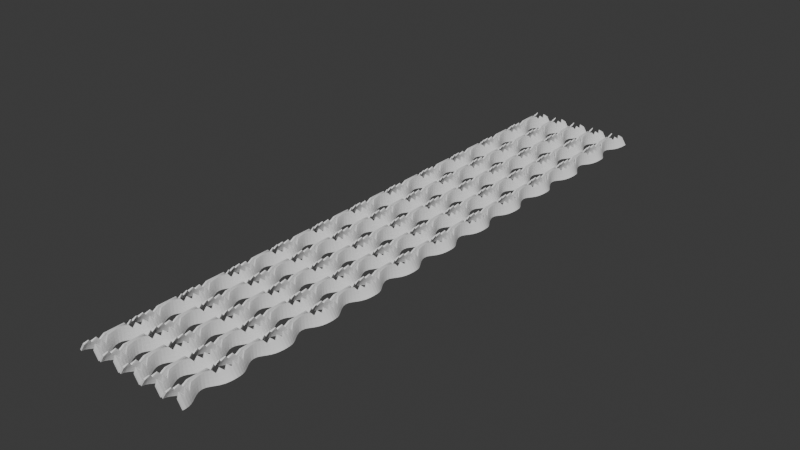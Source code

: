# Source: grate-segment3.blend  (saved by Blender 4.2.66; exported with 4.5.12 LTS)
import bpy
from mathutils import Matrix  # noqa: F401  (used for matrix-valued properties, if any)

bpy.ops.wm.read_factory_settings(use_empty=True)
scene = bpy.context.scene
scene.name = 'Scene'

# ---- collections
col_collection = bpy.data.collections.new('Collection'); scene.collection.children.link(col_collection)

# ---- world
world_world = bpy.data.worlds.new('World'); scene.world = world_world
world_world.use_nodes = True; world_world.node_tree.nodes.clear()
_N = world_world.node_tree.nodes; _L = world_world.node_tree.links
n0 = _N.new('ShaderNodeOutputWorld'); n0.name = 'World Output'; n0.location = (300, 300)
n1 = _N.new('ShaderNodeBackground'); n1.name = 'Background'; n1.location = (10, 300)
n1.inputs[0].default_value = (0.05088, 0.05088, 0.05088, 1.0)
_L.new(n1.outputs[0], n0.inputs[0])
n0.is_active_output = True
world_world.color = (0.05088, 0.05088, 0.05088)
world_world.sun_shadow_jitter_overblur = 0.0

# ---- meshes
me_cube_002 = bpy.data.meshes.new('Cube.002')
me_cube_002.from_pydata([(-0.02085, -0.1016, -0.01187), (-0.01116, -0.1016, 0.002862), (-0.02085, 0.1016, -0.01187), (-0.01116, 0.1016, 0.002862), (-0.0235, -0.1016, -0.01013), (-0.01381, -0.1016, 0.004607), (-0.0235, 0.1016, -0.01013), (-0.01381, 0.1016, 0.004607), (-0.02085, 0.0, -0.01187), (-0.01116, 0.0, 0.002862), (-0.0235, 0.0, -0.01013), (-0.01381, 0.0, 0.004607), (0.0001458, -0.0508, -0.0127), (-0.003087, -0.0508, 0.0127), (8.75e-05, -0.0508, 0.0127), (-0.003087, -0.0508, -0.0127), (0.0001458, 0.0508, 0.0127), (-0.003087, 0.0508, -0.0127), (0.0001458, 0.0508, -0.0127), (-0.003087, 0.0508, 0.0127), (-0.005782, -0.0254, 0.002223), (-0.01373, -0.0254, -0.01394), (-0.01053, -0.0254, -0.01476), (-0.008774, -0.0254, 0.002982), (-0.01036, 0.02565, -0.01476), (-0.008691, 0.02565, 0.002987), (-0.005697, 0.02565, 0.002244), (-0.01357, 0.02565, -0.01396), (-0.01053, -0.0762, -0.01476), (-0.008774, -0.0762, 0.002982), (-0.005782, -0.0762, 0.002223), (-0.01373, -0.0762, -0.01394), (-0.01787, -0.0889, -0.01334), (-0.01239, -0.0889, 0.003719), (-0.009602, -0.0889, 0.00224), (-0.0207, -0.0889, -0.01184), (-0.01385, -0.1016, -0.00123), (-0.01385, 0.1016, -0.00123), (-0.0165, 0.1016, 0.000515), (-0.0165, -0.1016, 0.000515), (-0.0165, 0.0, 0.000515), (-0.01385, 0.0, -0.00123), (0.0001458, -0.0508, -1.941e-05), (-0.003087, -0.0508, -1.941e-05), (-0.003087, 0.0508, -1.941e-05), (0.0001458, 0.0508, -1.941e-05), (-0.01015, -0.0254, -0.001718), (-0.007099, -0.0254, -0.002494), (-0.006992, 0.02565, -0.002479), (-0.01005, 0.02565, -0.00172), (-0.007099, -0.0762, -0.002494), (-0.01015, -0.0762, -0.001718), (-0.0119, -0.0889, -0.002086), (-0.0147, -0.0889, -0.0006014), (-0.001168, -0.0635, 0.01185), (-0.006252, -0.0635, -0.01351), (-0.002969, -0.0635, -0.01362), (-0.004197, -0.0635, 0.01191), (-0.005284, -0.0635, -0.0008711), (-0.002132, -0.0635, -0.0009642), (-0.003084, -0.03786, -0.01365), (-0.004232, -0.03786, 0.01188), (-0.001206, -0.03786, 0.01181), (-0.006368, -0.03786, -0.01354), (-0.00221, -0.03786, -0.001001), (-0.005361, -0.03786, -0.0008996), (-0.009655, -0.01246, 0.002254), (-0.0208, -0.01246, -0.01179), (-0.01798, -0.01246, -0.0133), (-0.01244, -0.01246, 0.003743), (-0.01476, -0.01246, -0.0005699), (-0.01197, -0.01246, -0.002064), (-0.01782, 0.01283, -0.01336), (-0.01236, 0.01283, 0.003705), (-0.009572, 0.01283, 0.002232), (-0.02065, 0.01283, -0.01186), (-0.01186, 0.01283, -0.002098), (-0.01466, 0.01283, -0.0006182), (-0.001148, 0.03823, 0.01187), (-0.006193, 0.03823, -0.0135), (-0.00291, 0.03823, -0.0136), (-0.004179, 0.03823, 0.01193), (-0.005245, 0.03823, -0.0008564), (-0.002093, 0.03823, -0.0009454), (-0.005782, 0.0762, 0.002223), (-0.01373, 0.0762, -0.01394), (-0.01053, 0.0762, -0.01476), (-0.008774, 0.0762, 0.002982), (-0.01015, 0.0762, -0.001718), (-0.007099, 0.0762, -0.002494), (-0.002969, 0.0635, -0.01362), (-0.004197, 0.0635, 0.01191), (-0.005284, 0.0635, -0.0008711), (-0.001168, 0.0635, 0.01185), (-0.006252, 0.0635, -0.01351), (-0.002132, 0.0635, -0.0009642), (-0.009661, 0.08916, 0.002256), (-0.02081, 0.08916, -0.01178), (-0.01197, 0.08916, -0.002062), (-0.01799, 0.08916, -0.01329), (-0.01245, 0.08916, 0.003746), (-0.01477, 0.08916, -0.0005667), (-0.02006, -0.09525, -0.01232), (-0.008241, -0.09525, 0.01026), (-0.007059, -0.09525, 0.009584), (-0.02276, -0.09525, -0.01064), (-0.01336, -0.09525, -0.001553), (-0.01606, -0.09525, 0.000124), (-0.005447, -0.08255, 0.00954), (-0.01758, -0.08255, -0.01312), (-0.01455, -0.08255, -0.01433), (-0.006668, -0.08255, 0.009986), (-0.01268, -0.08255, -0.001422), (-0.009748, -0.08255, -0.002592), (-0.006438, -0.06985, -0.01444), (-0.005217, -0.06985, 0.01111), (-0.007559, -0.06985, -0.001534), (-0.002249, -0.06985, 0.0108), (-0.009725, -0.06985, -0.01403), (-0.004436, -0.06985, -0.001918), (-0.0003198, -0.05715, 0.01258), (-0.003895, -0.05715, -0.0129), (-0.0005328, -0.05715, -0.0001902), (-0.0006685, -0.05715, -0.01287), (-0.003432, -0.05715, 0.01255), (-0.003697, -0.05715, -0.0002187), (-0.01751, 0.1016, -0.006787), (-0.02016, 0.1016, -0.005043), (-0.02016, -0.1016, -0.005043), (-0.02016, 0.0, -0.005043), (-0.01751, 0.0, -0.006787), (0.0001458, -0.0508, -0.006613), (-0.003087, -0.0508, -0.006613), (-0.003087, 0.0508, -0.006613), (8.75e-05, 0.0508, -0.006613), (-0.01202, -0.0254, -0.008102), (-0.008888, -0.0254, -0.0089), (-0.008751, 0.02565, -0.008894), (-0.01188, 0.02565, -0.008113), (-0.008888, -0.0762, -0.0089), (-0.01202, -0.0762, -0.008102), (-0.01502, -0.0889, -0.007961), (-0.01783, -0.0889, -0.006469), (-0.01751, -0.1016, -0.006787), (-0.002567, -0.0635, -0.007543), (-0.005787, -0.0635, -0.007445), (-0.005885, -0.03786, -0.007472), (-0.002664, -0.03786, -0.007579), (-0.0151, -0.01246, -0.007929), (-0.01791, -0.01246, -0.006428), (-0.01779, 0.01283, -0.006491), (-0.01497, 0.01283, -0.007978), (-0.002518, 0.03823, -0.007525), (-0.005738, 0.03823, -0.007432), (-0.008888, 0.0762, -0.0089), (-0.01202, 0.0762, -0.008102), (-0.002567, 0.0635, -0.007543), (-0.005787, 0.0635, -0.007445), (-0.01792, 0.08916, -0.006424), (-0.01511, 0.08916, -0.007926), (-0.01954, -0.09525, -0.005475), (-0.01685, -0.09525, -0.007152), (-0.01224, -0.08255, -0.008695), (-0.01523, -0.08255, -0.007504), (-0.005477, -0.06985, -0.008429), (-0.008686, -0.06985, -0.008031), (-0.0038, -0.05715, -0.006811), (-0.0006034, -0.05715, -0.006783), (-0.0006991, -0.04433, -0.01288), (-0.003444, -0.04433, 0.01254), (-0.003719, -0.04433, -0.0002281), (-0.0003333, -0.04433, 0.01257), (-0.003926, -0.04433, -0.01291), (-0.0005552, -0.04433, -0.0002001), (-0.00063, -0.04433, -0.006793), (-0.003827, -0.04433, -0.006821), (-0.002272, -0.03163, 0.01078), (-0.009799, -0.03163, -0.01403), (-0.004485, -0.03163, -0.001935), (-0.006513, -0.03163, -0.01445), (-0.005238, -0.03163, 0.0111), (-0.007608, -0.03163, -0.001544), (-0.008747, -0.03163, -0.008038), (-0.00554, -0.03163, -0.008444), (-0.01476, -0.01868, -0.01428), (-0.00673, -0.01868, 0.009981), (-0.01281, -0.01868, -0.001386), (-0.00551, -0.01868, 0.009526), (-0.01778, -0.01868, -0.01305), (-0.009889, -0.01868, -0.002577), (-0.01242, -0.01868, -0.008664), (-0.0154, -0.01868, -0.007452), (-0.007067, -0.006232, 0.009586), (-0.02278, -0.006232, -0.01063), (-0.01338, -0.006232, -0.001544), (-0.02009, -0.006232, -0.01231), (-0.008249, -0.006232, 0.01027), (-0.01608, -0.006232, 0.0001355), (-0.01956, -0.006232, -0.00546), (-0.01687, -0.006232, -0.007139), (-0.02005, 0.006413, -0.01233), (-0.008237, 0.006413, 0.01026), (-0.01605, 0.006413, 0.0001177), (-0.007055, 0.006413, 0.009582), (-0.02274, 0.006413, -0.01065), (-0.01335, 0.006413, -0.001558), (-0.01683, 0.006413, -0.007158), (-0.01953, 0.006413, -0.005482), (-0.005414, 0.01924, 0.009548), (-0.01747, 0.01924, -0.01315), (-0.009675, 0.01924, -0.002599), (-0.01444, 0.01924, -0.01435), (-0.006637, 0.01924, 0.009989), (-0.01261, 0.01924, -0.00144), (-0.01514, 0.01924, -0.00753), (-0.01215, 0.01924, -0.00871), (-0.006164, 0.0322, -0.01439), (-0.005139, 0.0322, 0.01116), (-0.007382, 0.0322, -0.001497), (-0.002167, 0.0322, 0.01088), (-0.009454, 0.0322, -0.01401), (-0.004256, 0.0322, -0.001856), (-0.005248, 0.0322, -0.008375), (-0.008459, 0.0322, -0.008002), (-0.000313, 0.04451, 0.01258), (-0.003878, 0.04451, -0.01289), (-0.0005214, 0.04451, -0.0001852), (-0.000653, 0.04451, -0.01287), (-0.003426, 0.04451, 0.01255), (-0.003686, 0.04451, -0.000214), (-0.003786, 0.04451, -0.006807), (-0.0005898, 0.04451, -0.006778), (-0.0006685, 0.05715, -0.01287), (-0.003432, 0.05715, 0.01255), (-0.003697, 0.05715, -0.0002187), (-0.0003198, 0.05715, 0.01258), (-0.003895, 0.05715, -0.0129), (-0.0005328, 0.05715, -0.0001902), (-0.0006034, 0.05715, -0.006783), (-0.0038, 0.05715, -0.006811), (-0.002249, 0.06985, 0.0108), (-0.009725, 0.06985, -0.01403), (-0.004436, 0.06985, -0.001918), (-0.006438, 0.06985, -0.01444), (-0.005217, 0.06985, 0.01111), (-0.007559, 0.06985, -0.001534), (-0.008686, 0.06985, -0.008031), (-0.005477, 0.06985, -0.008429), (-0.01463, 0.08268, -0.01431), (-0.00669, 0.08268, 0.009984), (-0.01273, 0.08268, -0.00141), (-0.005469, 0.08268, 0.009535), (-0.01765, 0.08268, -0.0131), (-0.009798, 0.08268, -0.002587), (-0.01231, 0.08268, -0.008684), (-0.01529, 0.08268, -0.007486), (-0.007068, 0.09538, 0.009586), (-0.02279, 0.09538, -0.01062), (-0.01338, 0.09538, -0.001543), (-0.02009, 0.09538, -0.0123), (-0.00825, 0.09538, 0.01027), (-0.01608, 0.09538, 0.0001367), (-0.01957, 0.09538, -0.005458), (-0.01687, 0.09538, -0.007138), (-0.0125, -0.1016, 0.0008162), (-0.0125, 0.1016, 0.0008162), (-0.01516, 0.1016, 0.002561), (-0.01516, -0.1016, 0.002561), (-0.01516, 0.0, 0.002561), (-0.0125, 0.0, 0.0008162), (0.0001458, -0.0508, 0.00634), (-0.003087, -0.0508, 0.00634), (-0.003087, 0.0508, 0.00634), (0.0001458, 0.0508, 0.00634), (-0.009461, -0.0254, 0.0006321), (-0.006441, -0.0254, -0.0001351), (-0.006344, 0.02565, -0.0001176), (-0.009368, 0.02565, 0.0006335), (-0.006441, -0.0762, -0.0001351), (-0.009461, -0.0762, 0.0006321), (-0.01075, -0.0889, 7.688e-05), (-0.01354, -0.0889, 0.001559), (-0.004793, -0.0635, 0.005473), (-0.001706, -0.0635, 0.005386), (-0.001765, -0.03786, 0.005348), (-0.00485, -0.03786, 0.005443), (-0.0136, -0.01246, 0.001587), (-0.01081, -0.01246, 9.522e-05), (-0.01072, 0.01283, 6.716e-05), (-0.01351, 0.01283, 0.001544), (-0.004764, 0.03823, 0.005489), (-0.001677, 0.03823, 0.005405), (-0.009461, 0.0762, 0.0006321), (-0.006441, 0.0762, -0.0001351), (-0.001706, 0.0635, 0.005386), (-0.004793, 0.0635, 0.005473), (-0.01361, 0.08916, 0.00159), (-0.01082, 0.08916, 9.711e-05), (-0.009986, -0.09525, 0.003839), (-0.01268, -0.09525, 0.005513), (-0.01021, -0.08255, 0.004441), (-0.007326, -0.08255, 0.003294), (-0.003423, -0.06985, 0.004366), (-0.006464, -0.06985, 0.004735), (-0.003595, -0.05715, 0.006142), (-0.0004614, -0.05715, 0.006171), (-0.0004798, -0.04433, 0.006161), (-0.003612, -0.04433, 0.006133), (-0.0065, -0.03163, 0.004723), (-0.003459, -0.03163, 0.004348), (-0.007429, -0.01868, 0.003294), (-0.01031, -0.01868, 0.004462), (-0.0127, -0.006232, 0.005521), (-0.009999, -0.006232, 0.003845), (-0.009978, 0.006413, 0.003835), (-0.01268, 0.006413, 0.005508), (-0.01016, 0.01924, 0.004431), (-0.007272, 0.01924, 0.003295), (-0.00329, 0.0322, 0.004436), (-0.006335, 0.0322, 0.00478), (-0.003586, 0.04451, 0.006147), (-0.000452, 0.04451, 0.006176), (-0.0004614, 0.05715, 0.006171), (-0.003595, 0.05715, 0.006142), (-0.006464, 0.06985, 0.004735), (-0.003423, 0.06985, 0.004366), (-0.007362, 0.08268, 0.003294), (-0.01024, 0.08268, 0.004448), (-0.0127, 0.09538, 0.005522), (-0.01, 0.09538, 0.003845), (0.02114, -0.1016, -0.01187), (0.01145, -0.1016, 0.002862), (0.02114, 0.1016, -0.01187), (0.01145, 0.1016, 0.002862), (0.02379, -0.1016, -0.01013), (0.0141, -0.1016, 0.004607), (0.02379, 0.1016, -0.01013), (0.0141, 0.1016, 0.004607), (0.02114, 0.0, -0.01187), (0.01145, 0.0, 0.002862), (0.02379, 0.0, -0.01013), (0.0141, 0.0, 0.004607), (0.003379, -0.0508, 0.0127), (0.0002042, -0.0508, 0.0127), (0.003379, -0.0508, -0.0127), (0.003379, 0.0508, -0.0127), (0.003379, 0.0508, 0.0127), (0.006074, -0.0254, 0.002223), (0.01402, -0.0254, -0.01394), (0.01082, -0.0254, -0.01476), (0.009066, -0.0254, 0.002982), (0.01065, 0.02565, -0.01476), (0.008983, 0.02565, 0.002987), (0.005988, 0.02565, 0.002244), (0.01386, 0.02565, -0.01396), (0.01082, -0.0762, -0.01476), (0.009066, -0.0762, 0.002982), (0.006074, -0.0762, 0.002223), (0.01402, -0.0762, -0.01394), (0.01816, -0.0889, -0.01334), (0.01268, -0.0889, 0.003719), (0.009893, -0.0889, 0.00224), (0.02099, -0.0889, -0.01184), (0.01414, -0.1016, -0.00123), (0.01414, 0.1016, -0.00123), (0.01679, 0.1016, 0.000515), (0.01679, -0.1016, 0.000515), (0.01679, 0.0, 0.000515), (0.01414, 0.0, -0.00123), (0.003379, -0.0508, -1.941e-05), (0.003379, 0.0508, -1.941e-05), (0.01044, -0.0254, -0.001718), (0.007391, -0.0254, -0.002494), (0.007283, 0.02565, -0.002479), (0.01034, 0.02565, -0.00172), (0.007391, -0.0762, -0.002494), (0.01044, -0.0762, -0.001718), (0.01219, -0.0889, -0.002086), (0.01499, -0.0889, -0.0006014), (0.001459, -0.0635, 0.01185), (0.006544, -0.0635, -0.01351), (0.00326, -0.0635, -0.01362), (0.004488, -0.0635, 0.01191), (0.005576, -0.0635, -0.0008711), (0.002424, -0.0635, -0.0009642), (0.003375, -0.03786, -0.01365), (0.004524, -0.03786, 0.01188), (0.001497, -0.03786, 0.01181), (0.00666, -0.03786, -0.01354), (0.002501, -0.03786, -0.001001), (0.005653, -0.03786, -0.0008996), (0.009947, -0.01246, 0.002254), (0.02109, -0.01246, -0.01179), (0.01827, -0.01246, -0.0133), (0.01273, -0.01246, 0.003743), (0.01505, -0.01246, -0.0005699), (0.01226, -0.01246, -0.002064), (0.01811, 0.01283, -0.01336), (0.01266, 0.01283, 0.003705), (0.009864, 0.01283, 0.002232), (0.02094, 0.01283, -0.01186), (0.01215, 0.01283, -0.002098), (0.01496, 0.01283, -0.0006182), (0.00144, 0.03823, 0.01187), (0.006485, 0.03823, -0.0135), (0.003202, 0.03823, -0.0136), (0.00447, 0.03823, 0.01193), (0.005537, 0.03823, -0.0008564), (0.002384, 0.03823, -0.0009454), (0.006074, 0.0762, 0.002223), (0.01402, 0.0762, -0.01394), (0.01082, 0.0762, -0.01476), (0.009066, 0.0762, 0.002982), (0.01044, 0.0762, -0.001718), (0.007391, 0.0762, -0.002494), (0.00326, 0.0635, -0.01362), (0.004488, 0.0635, 0.01191), (0.005576, 0.0635, -0.0008711), (0.001459, 0.0635, 0.01185), (0.006544, 0.0635, -0.01351), (0.002424, 0.0635, -0.0009642), (0.009952, 0.08916, 0.002256), (0.0211, 0.08916, -0.01178), (0.01226, 0.08916, -0.002062), (0.01828, 0.08916, -0.01329), (0.01274, 0.08916, 0.003746), (0.01506, 0.08916, -0.0005667), (0.02035, -0.09525, -0.01232), (0.008533, -0.09525, 0.01026), (0.007351, -0.09525, 0.009584), (0.02305, -0.09525, -0.01064), (0.01365, -0.09525, -0.001553), (0.01635, -0.09525, 0.000124), (0.005738, -0.08255, 0.00954), (0.01787, -0.08255, -0.01312), (0.01484, -0.08255, -0.01433), (0.00696, -0.08255, 0.009986), (0.01297, -0.08255, -0.001422), (0.01004, -0.08255, -0.002592), (0.00673, -0.06985, -0.01444), (0.005509, -0.06985, 0.01111), (0.007851, -0.06985, -0.001534), (0.002541, -0.06985, 0.0108), (0.01002, -0.06985, -0.01403), (0.004728, -0.06985, -0.001918), (0.0006115, -0.05715, 0.01258), (0.004186, -0.05715, -0.0129), (0.0008244, -0.05715, -0.0001902), (0.0009602, -0.05715, -0.01287), (0.003724, -0.05715, 0.01255), (0.003989, -0.05715, -0.0002187), (0.0178, 0.1016, -0.006787), (0.02045, 0.1016, -0.005043), (0.02045, -0.1016, -0.005043), (0.02045, 0.0, -0.005043), (0.0178, 0.0, -0.006787), (0.003379, -0.0508, -0.006613), (0.003379, 0.0508, -0.006613), (0.0002042, 0.0508, -0.006613), (0.01231, -0.0254, -0.008102), (0.00918, -0.0254, -0.0089), (0.009042, 0.02565, -0.008894), (0.01218, 0.02565, -0.008113), (0.00918, -0.0762, -0.0089), (0.01231, -0.0762, -0.008102), (0.01531, -0.0889, -0.007961), (0.01812, -0.0889, -0.006469), (0.0178, -0.1016, -0.006787), (0.002859, -0.0635, -0.007543), (0.006079, -0.0635, -0.007445), (0.006176, -0.03786, -0.007472), (0.002956, -0.03786, -0.007579), (0.0154, -0.01246, -0.007929), (0.0182, -0.01246, -0.006428), (0.01808, 0.01283, -0.006491), (0.01526, 0.01283, -0.007978), (0.00281, 0.03823, -0.007525), (0.00603, 0.03823, -0.007432), (0.00918, 0.0762, -0.0089), (0.01231, 0.0762, -0.008102), (0.002859, 0.0635, -0.007543), (0.006079, 0.0635, -0.007445), (0.01821, 0.08916, -0.006424), (0.0154, 0.08916, -0.007926), (0.01983, -0.09525, -0.005475), (0.01714, -0.09525, -0.007152), (0.01254, -0.08255, -0.008695), (0.01552, -0.08255, -0.007504), (0.005769, -0.06985, -0.008429), (0.008977, -0.06985, -0.008031), (0.004091, -0.05715, -0.006811), (0.000895, -0.05715, -0.006783), (0.0009907, -0.04433, -0.01288), (0.003735, -0.04433, 0.01254), (0.004011, -0.04433, -0.0002281), (0.0006249, -0.04433, 0.01257), (0.004218, -0.04433, -0.01291), (0.0008469, -0.04433, -0.0002001), (0.0009217, -0.04433, -0.006793), (0.004119, -0.04433, -0.006821), (0.002563, -0.03163, 0.01078), (0.01009, -0.03163, -0.01403), (0.004777, -0.03163, -0.001935), (0.006805, -0.03163, -0.01445), (0.00553, -0.03163, 0.0111), (0.007899, -0.03163, -0.001544), (0.009039, -0.03163, -0.008038), (0.005831, -0.03163, -0.008444), (0.01506, -0.01868, -0.01428), (0.007021, -0.01868, 0.009981), (0.0131, -0.01868, -0.001386), (0.005801, -0.01868, 0.009526), (0.01807, -0.01868, -0.01305), (0.01018, -0.01868, -0.002577), (0.01272, -0.01868, -0.008664), (0.01569, -0.01868, -0.007452), (0.007359, -0.006232, 0.009586), (0.02308, -0.006232, -0.01063), (0.01367, -0.006232, -0.001544), (0.02038, -0.006232, -0.01231), (0.008541, -0.006232, 0.01027), (0.01637, -0.006232, 0.0001355), (0.01986, -0.006232, -0.00546), (0.01716, -0.006232, -0.007139), (0.02034, 0.006413, -0.01233), (0.008528, 0.006413, 0.01026), (0.01634, 0.006413, 0.0001177), (0.007347, 0.006413, 0.009582), (0.02303, 0.006413, -0.01065), (0.01364, 0.006413, -0.001558), (0.01713, 0.006413, -0.007158), (0.01982, 0.006413, -0.005482), (0.005706, 0.01924, 0.009548), (0.01776, 0.01924, -0.01315), (0.009966, 0.01924, -0.002599), (0.01473, 0.01924, -0.01435), (0.006928, 0.01924, 0.009989), (0.0129, 0.01924, -0.00144), (0.01543, 0.01924, -0.00753), (0.01244, 0.01924, -0.00871), (0.006456, 0.0322, -0.01439), (0.00543, 0.0322, 0.01116), (0.007674, 0.0322, -0.001497), (0.002459, 0.0322, 0.01088), (0.009745, 0.0322, -0.01401), (0.004547, 0.0322, -0.001856), (0.00554, 0.0322, -0.008375), (0.008751, 0.0322, -0.008002), (0.0006046, 0.04451, 0.01258), (0.00417, 0.04451, -0.01289), (0.000813, 0.04451, -0.0001852), (0.0009447, 0.04451, -0.01287), (0.003718, 0.04451, 0.01255), (0.003977, 0.04451, -0.000214), (0.004078, 0.04451, -0.006807), (0.0008815, 0.04451, -0.006778), (0.0009602, 0.05715, -0.01287), (0.003724, 0.05715, 0.01255), (0.003989, 0.05715, -0.0002187), (0.0006115, 0.05715, 0.01258), (0.004186, 0.05715, -0.0129), (0.0008244, 0.05715, -0.0001902), (0.000895, 0.05715, -0.006783), (0.004091, 0.05715, -0.006811), (0.002541, 0.06985, 0.0108), (0.01002, 0.06985, -0.01403), (0.004728, 0.06985, -0.001918), (0.00673, 0.06985, -0.01444), (0.005509, 0.06985, 0.01111), (0.007851, 0.06985, -0.001534), (0.008977, 0.06985, -0.008031), (0.005769, 0.06985, -0.008429), (0.01492, 0.08268, -0.01431), (0.006982, 0.08268, 0.009984), (0.01302, 0.08268, -0.00141), (0.005761, 0.08268, 0.009535), (0.01794, 0.08268, -0.0131), (0.01009, 0.08268, -0.002587), (0.0126, 0.08268, -0.008684), (0.01558, 0.08268, -0.007486), (0.00736, 0.09538, 0.009586), (0.02308, 0.09538, -0.01062), (0.01368, 0.09538, -0.001543), (0.02038, 0.09538, -0.0123), (0.008541, 0.09538, 0.01027), (0.01637, 0.09538, 0.0001367), (0.01986, 0.09538, -0.005458), (0.01716, 0.09538, -0.007138), (0.0128, -0.1016, 0.0008162), (0.0128, 0.1016, 0.0008162), (0.01545, 0.1016, 0.002561), (0.01545, -0.1016, 0.002561), (0.01545, 0.0, 0.002561), (0.0128, 0.0, 0.0008162), (0.003379, -0.0508, 0.00634), (0.003379, 0.0508, 0.00634), (0.009753, -0.0254, 0.0006321), (0.006733, -0.0254, -0.0001351), (0.006636, 0.02565, -0.0001176), (0.00966, 0.02565, 0.0006335), (0.006733, -0.0762, -0.0001351), (0.009753, -0.0762, 0.0006321), (0.01104, -0.0889, 7.688e-05), (0.01384, -0.0889, 0.001559), (0.005084, -0.0635, 0.005473), (0.001998, -0.0635, 0.005386), (0.002057, -0.03786, 0.005348), (0.005141, -0.03786, 0.005443), (0.01389, -0.01246, 0.001587), (0.0111, -0.01246, 9.522e-05), (0.01101, 0.01283, 6.716e-05), (0.01381, 0.01283, 0.001544), (0.005055, 0.03823, 0.005489), (0.001968, 0.03823, 0.005405), (0.009753, 0.0762, 0.0006321), (0.006733, 0.0762, -0.0001351), (0.001998, 0.0635, 0.005386), (0.005084, 0.0635, 0.005473), (0.0139, 0.08916, 0.00159), (0.01111, 0.08916, 9.711e-05), (0.01028, -0.09525, 0.003839), (0.01298, -0.09525, 0.005513), (0.0105, -0.08255, 0.004441), (0.007617, -0.08255, 0.003294), (0.003714, -0.06985, 0.004366), (0.006756, -0.06985, 0.004735), (0.003886, -0.05715, 0.006142), (0.0007531, -0.05715, 0.006171), (0.0007714, -0.04433, 0.006161), (0.003904, -0.04433, 0.006133), (0.006791, -0.03163, 0.004723), (0.003751, -0.03163, 0.004348), (0.007721, -0.01868, 0.003294), (0.0106, -0.01868, 0.004462), (0.01299, -0.006232, 0.005521), (0.01029, -0.006232, 0.003845), (0.01027, 0.006413, 0.003835), (0.01297, 0.006413, 0.005508), (0.01045, 0.01924, 0.004431), (0.007563, 0.01924, 0.003295), (0.003581, 0.0322, 0.004436), (0.006627, 0.0322, 0.00478), (0.003878, 0.04451, 0.006147), (0.0007437, 0.04451, 0.006176), (0.0007531, 0.05715, 0.006171), (0.003886, 0.05715, 0.006142), (0.006756, 0.06985, 0.004735), (0.003714, 0.06985, 0.004366), (0.007654, 0.08268, 0.003294), (0.01053, 0.08268, 0.004448), (0.01299, 0.09538, 0.005522), (0.01029, 0.09538, 0.003845)], [], [(329, 265, 3, 256), (265, 266, 7, 3), (299, 267, 5, 103), (267, 264, 1, 5), (102, 0, 4, 105), (103, 5, 1, 104), (201, 11, 9, 203), (200, 8, 10, 204), (315, 268, 11, 201), (313, 269, 9, 192), (305, 270, 14, 120), (169, 13, 14, 171), (168, 12, 15, 172), (307, 271, 13, 169), (323, 272, 19, 233), (232, 18, 17, 236), (233, 19, 16, 235), (321, 273, 16, 224), (311, 274, 23, 185), (184, 22, 21, 188), (185, 23, 20, 187), (309, 275, 20, 176), (317, 276, 26, 208), (319, 277, 25, 217), (216, 24, 27, 220), (217, 25, 26, 219), (301, 278, 30, 108), (115, 29, 30, 117), (114, 28, 31, 118), (303, 279, 29, 115), (298, 280, 34, 104), (111, 33, 34, 108), (110, 32, 35, 109), (300, 281, 33, 111), (163, 142, 53, 112), (161, 141, 52, 106), (165, 140, 51, 116), (162, 139, 50, 113), (223, 138, 49, 218), (215, 137, 48, 210), (183, 136, 47, 178), (191, 135, 46, 186), (231, 134, 45, 226), (239, 133, 44, 234), (175, 132, 43, 170), (167, 131, 42, 122), (199, 130, 41, 194), (207, 129, 40, 202), (128, 143, 36, 39), (160, 128, 39, 107), (126, 127, 38, 37), (263, 126, 37, 258), (164, 144, 59, 119), (166, 145, 58, 125), (304, 282, 57, 124), (123, 56, 55, 121), (124, 57, 54, 120), (302, 283, 54, 117), (182, 146, 65, 181), (174, 147, 64, 173), (306, 284, 62, 171), (308, 285, 61, 180), (179, 60, 63, 177), (180, 61, 62, 176), (190, 148, 71, 189), (198, 149, 70, 197), (196, 69, 66, 192), (195, 68, 67, 193), (312, 286, 69, 196), (310, 287, 66, 187), (214, 150, 77, 213), (206, 151, 76, 205), (314, 288, 74, 203), (316, 289, 73, 212), (211, 72, 75, 209), (212, 73, 74, 208), (222, 152, 83, 221), (230, 153, 82, 229), (228, 81, 78, 224), (227, 80, 79, 225), (320, 290, 81, 228), (318, 291, 78, 219), (247, 154, 89, 242), (255, 155, 88, 250), (249, 87, 84, 251), (248, 86, 85, 252), (327, 292, 87, 249), (325, 293, 84, 240), (322, 294, 93, 235), (238, 156, 95, 237), (246, 157, 92, 245), (244, 91, 93, 240), (243, 90, 94, 241), (324, 295, 91, 244), (328, 296, 100, 260), (259, 99, 97, 257), (260, 100, 96, 256), (262, 158, 101, 261), (254, 159, 98, 253), (326, 297, 96, 251), (142, 160, 107, 53), (143, 161, 106, 36), (264, 298, 104, 1), (33, 103, 104, 34), (32, 102, 105, 35), (281, 299, 103, 33), (141, 162, 113, 52), (140, 163, 112, 51), (279, 300, 111, 29), (28, 110, 109, 31), (29, 111, 108, 30), (280, 301, 108, 34), (278, 302, 117, 30), (139, 164, 119, 50), (145, 165, 116, 58), (282, 303, 115, 57), (56, 114, 118, 55), (57, 115, 117, 54), (13, 124, 120, 14), (12, 123, 121, 15), (271, 304, 124, 13), (132, 166, 125, 43), (144, 167, 122, 59), (283, 305, 120, 54), (56, 123, 167, 144), (15, 121, 166, 132), (55, 118, 165, 145), (28, 114, 164, 139), (31, 109, 163, 140), (32, 110, 162, 141), (0, 102, 161, 143), (35, 105, 160, 142), (248, 99, 159, 254), (257, 97, 158, 262), (241, 94, 157, 246), (232, 90, 156, 238), (252, 85, 155, 255), (243, 86, 154, 247), (225, 79, 153, 230), (216, 80, 152, 222), (200, 72, 151, 206), (209, 75, 150, 214), (193, 67, 149, 198), (184, 68, 148, 190), (168, 60, 147, 174), (177, 63, 146, 182), (121, 55, 145, 166), (114, 56, 144, 164), (259, 2, 126, 263), (2, 6, 127, 126), (105, 4, 128, 160), (4, 0, 143, 128), (204, 10, 129, 207), (195, 8, 130, 199), (123, 12, 131, 167), (172, 15, 132, 175), (236, 17, 133, 239), (227, 18, 134, 231), (188, 21, 135, 191), (179, 22, 136, 183), (211, 24, 137, 215), (220, 27, 138, 223), (110, 28, 139, 162), (118, 31, 140, 165), (102, 32, 141, 161), (109, 35, 142, 163), (63, 172, 175, 146), (12, 168, 174, 131), (270, 306, 171, 14), (131, 174, 173, 42), (146, 175, 170, 65), (285, 307, 169, 61), (60, 168, 172, 63), (61, 169, 171, 62), (60, 179, 183, 147), (21, 177, 182, 135), (23, 180, 176, 20), (22, 179, 177, 21), (274, 308, 180, 23), (135, 182, 181, 46), (147, 183, 178, 64), (284, 309, 176, 62), (67, 188, 191, 149), (22, 184, 190, 136), (275, 310, 187, 20), (136, 190, 189, 47), (149, 191, 186, 70), (69, 185, 187, 66), (68, 184, 188, 67), (286, 311, 185, 69), (68, 195, 199, 148), (10, 193, 198, 129), (268, 312, 196, 11), (8, 195, 193, 10), (11, 196, 192, 9), (129, 198, 197, 40), (148, 199, 194, 71), (287, 313, 192, 66), (75, 204, 207, 150), (8, 200, 206, 130), (269, 314, 203, 9), (130, 206, 205, 41), (150, 207, 202, 77), (289, 315, 201, 73), (72, 200, 204, 75), (73, 201, 203, 74), (72, 211, 215, 151), (27, 209, 214, 138), (25, 212, 208, 26), (24, 211, 209, 27), (277, 316, 212, 25), (138, 214, 213, 49), (151, 215, 210, 76), (288, 317, 208, 74), (79, 220, 223, 153), (24, 216, 222, 137), (276, 318, 219, 26), (137, 222, 221, 48), (153, 223, 218, 82), (81, 217, 219, 78), (80, 216, 220, 79), (290, 319, 217, 81), (80, 227, 231, 152), (17, 225, 230, 133), (272, 320, 228, 19), (18, 227, 225, 17), (19, 228, 224, 16), (133, 230, 229, 44), (152, 231, 226, 83), (291, 321, 224, 78), (94, 236, 239, 157), (18, 232, 238, 134), (134, 238, 237, 45), (273, 322, 235, 16), (157, 239, 234, 92), (91, 233, 235, 93), (90, 232, 236, 94), (295, 323, 233, 91), (90, 243, 247, 156), (85, 241, 246, 155), (292, 324, 244, 87), (86, 243, 241, 85), (87, 244, 240, 84), (155, 246, 245, 88), (294, 325, 240, 93), (156, 247, 242, 95), (97, 252, 255, 158), (86, 248, 254, 154), (293, 326, 251, 84), (154, 254, 253, 89), (296, 327, 249, 100), (99, 248, 252, 97), (100, 249, 251, 96), (158, 255, 250, 101), (99, 259, 263, 159), (6, 257, 262, 127), (127, 262, 261, 38), (7, 260, 256, 3), (2, 259, 257, 6), (266, 328, 260, 7), (159, 263, 258, 98), (297, 329, 256, 96), (98, 258, 329, 297), (38, 261, 328, 266), (101, 250, 327, 296), (89, 253, 326, 293), (95, 242, 325, 294), (88, 245, 324, 292), (92, 234, 323, 295), (45, 237, 322, 273), (83, 226, 321, 291), (44, 229, 320, 272), (82, 218, 319, 290), (48, 221, 318, 276), (76, 210, 317, 288), (49, 213, 316, 277), (77, 202, 315, 289), (41, 205, 314, 269), (71, 194, 313, 287), (40, 197, 312, 268), (70, 186, 311, 286), (47, 189, 310, 275), (64, 178, 309, 284), (46, 181, 308, 274), (65, 170, 307, 285), (42, 173, 306, 270), (59, 122, 305, 283), (43, 125, 304, 271), (58, 116, 303, 282), (50, 119, 302, 278), (52, 113, 301, 280), (51, 112, 300, 279), (53, 107, 299, 281), (36, 106, 298, 264), (253, 98, 297, 326), (261, 101, 296, 328), (245, 92, 295, 324), (237, 95, 294, 322), (242, 89, 293, 325), (250, 88, 292, 327), (221, 83, 291, 318), (229, 82, 290, 320), (213, 77, 289, 316), (205, 76, 288, 314), (189, 71, 287, 310), (197, 70, 286, 312), (181, 65, 285, 308), (173, 64, 284, 306), (119, 59, 283, 302), (125, 58, 282, 304), (112, 53, 281, 300), (106, 52, 280, 298), (116, 51, 279, 303), (113, 50, 278, 301), (218, 49, 277, 319), (210, 48, 276, 317), (178, 47, 275, 309), (186, 46, 274, 311), (226, 45, 273, 321), (234, 44, 272, 323), (170, 43, 271, 307), (122, 42, 270, 305), (194, 41, 269, 313), (202, 40, 268, 315), (39, 36, 264, 267), (107, 39, 267, 299), (37, 38, 266, 265), (258, 37, 265, 329), (651, 580, 333, 589), (589, 333, 337, 590), (621, 428, 335, 591), (591, 335, 331, 588), (427, 430, 334, 330), (428, 429, 331, 335), (525, 527, 339, 341), (524, 528, 340, 338), (637, 525, 341, 592), (635, 516, 339, 593), (627, 445, 343, 270), (493, 495, 343, 342), (492, 496, 344, 12), (629, 493, 342, 594), (645, 557, 346, 595), (556, 560, 345, 18), (557, 559, 16, 346), (643, 548, 16, 273), (633, 509, 350, 596), (508, 512, 348, 349), (509, 511, 347, 350), (631, 500, 347, 597), (639, 532, 353, 598), (641, 541, 352, 599), (540, 544, 354, 351), (541, 543, 353, 352), (623, 433, 357, 600), (440, 442, 357, 356), (439, 443, 358, 355), (625, 440, 356, 601), (620, 429, 361, 602), (436, 433, 361, 360), (435, 434, 362, 359), (622, 436, 360, 603), (487, 437, 378, 466), (485, 431, 377, 465), (489, 441, 376, 464), (486, 438, 375, 463), (547, 542, 374, 462), (539, 534, 373, 461), (507, 502, 372, 460), (515, 510, 371, 459), (555, 550, 45, 458), (563, 558, 370, 457), (499, 494, 369, 456), (491, 447, 42, 131), (523, 518, 368, 455), (531, 526, 367, 454), (453, 366, 363, 467), (484, 432, 366, 453), (451, 364, 365, 452), (587, 582, 364, 451), (488, 444, 384, 468), (490, 450, 383, 469), (626, 449, 382, 604), (448, 446, 380, 381), (449, 445, 379, 382), (624, 442, 379, 605), (506, 505, 390, 470), (498, 497, 389, 471), (628, 495, 387, 606), (630, 504, 386, 607), (503, 501, 388, 385), (504, 500, 387, 386), (514, 513, 396, 472), (522, 521, 395, 473), (520, 516, 391, 394), (519, 517, 392, 393), (634, 520, 394, 608), (632, 511, 391, 609), (538, 537, 402, 474), (530, 529, 401, 475), (636, 527, 399, 610), (638, 536, 398, 611), (535, 533, 400, 397), (536, 532, 399, 398), (546, 545, 408, 476), (554, 553, 407, 477), (552, 548, 403, 406), (551, 549, 404, 405), (642, 552, 406, 612), (640, 543, 403, 613), (571, 566, 414, 478), (579, 574, 413, 479), (573, 575, 409, 412), (572, 576, 410, 411), (649, 573, 412, 614), (647, 564, 409, 615), (644, 559, 418, 616), (562, 561, 420, 480), (570, 569, 417, 481), (568, 564, 418, 416), (567, 565, 419, 415), (646, 568, 416, 617), (650, 584, 425, 618), (583, 581, 422, 424), (584, 580, 421, 425), (586, 585, 426, 482), (578, 577, 423, 483), (648, 575, 421, 619), (466, 378, 432, 484), (467, 363, 431, 485), (588, 331, 429, 620), (360, 361, 429, 428), (359, 362, 430, 427), (603, 360, 428, 621), (465, 377, 438, 486), (464, 376, 437, 487), (601, 356, 436, 622), (355, 358, 434, 435), (356, 357, 433, 436), (602, 361, 433, 623), (600, 357, 442, 624), (463, 375, 444, 488), (469, 383, 441, 489), (604, 382, 440, 625), (381, 380, 443, 439), (382, 379, 442, 440), (342, 343, 445, 449), (12, 344, 446, 448), (594, 342, 449, 626), (456, 369, 450, 490), (468, 384, 447, 491), (605, 379, 445, 627), (381, 468, 491, 448), (344, 456, 490, 446), (380, 469, 489, 443), (355, 463, 488, 439), (358, 464, 487, 434), (359, 465, 486, 435), (330, 467, 485, 427), (362, 466, 484, 430), (572, 578, 483, 424), (581, 586, 482, 422), (565, 570, 481, 419), (556, 562, 480, 415), (576, 579, 479, 410), (567, 571, 478, 411), (549, 554, 477, 404), (540, 546, 476, 405), (524, 530, 475, 397), (533, 538, 474, 400), (517, 522, 473, 392), (508, 514, 472, 393), (492, 498, 471, 385), (501, 506, 470, 388), (446, 490, 469, 380), (439, 488, 468, 381), (583, 587, 451, 332), (332, 451, 452, 336), (430, 484, 453, 334), (334, 453, 467, 330), (528, 531, 454, 340), (519, 523, 455, 338), (448, 491, 131, 12), (496, 499, 456, 344), (560, 563, 457, 345), (551, 555, 458, 18), (512, 515, 459, 348), (503, 507, 460, 349), (535, 539, 461, 351), (544, 547, 462, 354), (435, 486, 463, 355), (443, 489, 464, 358), (427, 485, 465, 359), (434, 487, 466, 362), (388, 470, 499, 496), (12, 131, 498, 492), (270, 343, 495, 628), (131, 42, 497, 498), (470, 390, 494, 499), (607, 386, 493, 629), (385, 388, 496, 492), (386, 387, 495, 493), (385, 471, 507, 503), (348, 459, 506, 501), (350, 347, 500, 504), (349, 348, 501, 503), (596, 350, 504, 630), (459, 371, 505, 506), (471, 389, 502, 507), (606, 387, 500, 631), (392, 473, 515, 512), (349, 460, 514, 508), (597, 347, 511, 632), (460, 372, 513, 514), (473, 395, 510, 515), (394, 391, 511, 509), (393, 392, 512, 508), (608, 394, 509, 633), (393, 472, 523, 519), (340, 454, 522, 517), (592, 341, 520, 634), (338, 340, 517, 519), (341, 339, 516, 520), (454, 367, 521, 522), (472, 396, 518, 523), (609, 391, 516, 635), (400, 474, 531, 528), (338, 455, 530, 524), (593, 339, 527, 636), (455, 368, 529, 530), (474, 402, 526, 531), (611, 398, 525, 637), (397, 400, 528, 524), (398, 399, 527, 525), (397, 475, 539, 535), (354, 462, 538, 533), (352, 353, 532, 536), (351, 354, 533, 535), (599, 352, 536, 638), (462, 374, 537, 538), (475, 401, 534, 539), (610, 399, 532, 639), (404, 477, 547, 544), (351, 461, 546, 540), (598, 353, 543, 640), (461, 373, 545, 546), (477, 407, 542, 547), (406, 403, 543, 541), (405, 404, 544, 540), (612, 406, 541, 641), (405, 476, 555, 551), (345, 457, 554, 549), (595, 346, 552, 642), (18, 345, 549, 551), (346, 16, 548, 552), (457, 370, 553, 554), (476, 408, 550, 555), (613, 403, 548, 643), (419, 481, 563, 560), (18, 458, 562, 556), (458, 45, 561, 562), (273, 16, 559, 644), (481, 417, 558, 563), (416, 418, 559, 557), (415, 419, 560, 556), (617, 416, 557, 645), (415, 480, 571, 567), (410, 479, 570, 565), (614, 412, 568, 646), (411, 410, 565, 567), (412, 409, 564, 568), (479, 413, 569, 570), (616, 418, 564, 647), (480, 420, 566, 571), (422, 482, 579, 576), (411, 478, 578, 572), (615, 409, 575, 648), (478, 414, 577, 578), (618, 425, 573, 649), (424, 422, 576, 572), (425, 421, 575, 573), (482, 426, 574, 579), (424, 483, 587, 583), (336, 452, 586, 581), (452, 365, 585, 586), (337, 333, 580, 584), (332, 336, 581, 583), (590, 337, 584, 650), (483, 423, 582, 587), (619, 421, 580, 651), (423, 619, 651, 582), (365, 590, 650, 585), (426, 618, 649, 574), (414, 615, 648, 577), (420, 616, 647, 566), (413, 614, 646, 569), (417, 617, 645, 558), (45, 273, 644, 561), (408, 613, 643, 550), (370, 595, 642, 553), (407, 612, 641, 542), (373, 598, 640, 545), (401, 610, 639, 534), (374, 599, 638, 537), (402, 611, 637, 526), (368, 593, 636, 529), (396, 609, 635, 518), (367, 592, 634, 521), (395, 608, 633, 510), (372, 597, 632, 513), (389, 606, 631, 502), (371, 596, 630, 505), (390, 607, 629, 494), (42, 270, 628, 497), (384, 605, 627, 447), (369, 594, 626, 450), (383, 604, 625, 441), (375, 600, 624, 444), (377, 602, 623, 438), (376, 601, 622, 437), (378, 603, 621, 432), (363, 588, 620, 431), (577, 648, 619, 423), (585, 650, 618, 426), (569, 646, 617, 417), (561, 644, 616, 420), (566, 647, 615, 414), (574, 649, 614, 413), (545, 640, 613, 408), (553, 642, 612, 407), (537, 638, 611, 402), (529, 636, 610, 401), (513, 632, 609, 396), (521, 634, 608, 395), (505, 630, 607, 390), (497, 628, 606, 389), (444, 624, 605, 384), (450, 626, 604, 383), (437, 622, 603, 378), (431, 620, 602, 377), (441, 625, 601, 376), (438, 623, 600, 375), (542, 641, 599, 374), (534, 639, 598, 373), (502, 631, 597, 372), (510, 633, 596, 371), (550, 643, 273, 45), (558, 645, 595, 370), (494, 629, 594, 369), (447, 627, 270, 42), (518, 635, 593, 368), (526, 637, 592, 367), (366, 591, 588, 363), (432, 621, 591, 366), (364, 589, 590, 365), (582, 651, 589, 364)])
_uv = me_cube_002.uv_layers.new(name='UVMap')
_uv.uv.foreach_set('vector', [0.5624, 0.2423, 0.5624, 0.25, 0.625, 0.25, 0.625, 0.2423, 0.5624, 0.25, 0.5624, 0.5, 0.625, 0.5, 0.625, 0.25, 0.5624, 0.7422, 0.5624, 0.75, 0.625, 0.75, 0.625, 0.7422, 0.5624, 0.75, 0.5624, 1.0, 0.625, 1.0, 0.625, 0.75, 0.125, 0.7422, 0.125, 0.75, 0.375, 0.75, 0.375, 0.7422, 0.625, 0.7422, 0.625, 0.75, 0.875, 0.75, 0.875, 0.7422, 0.625, 0.6171, 0.625, 0.625, 0.875, 0.625, 0.875, 0.6171, 0.125, 0.6171, 0.125, 0.625, 0.375, 0.625, 0.375, 0.6171, 0.5624, 0.6171, 0.5624, 0.625, 0.625, 0.625, 0.625, 0.6171, 0.5624, 0.1173, 0.5624, 0.125, 0.625, 0.125, 0.625, 0.1173, 0.5624, 0.05469, 0.5624, 0.0625, 0.625, 0.0625, 0.625, 0.05469, 0.625, 0.6795, 0.625, 0.6875, 0.875, 0.6875, 0.875, 0.6795, 0.125, 0.6795, 0.125, 0.6875, 0.375, 0.6875, 0.375, 0.6795, 0.5624, 0.6795, 0.5624, 0.6875, 0.625, 0.6875, 0.625, 0.6795, 0.5624, 0.5547, 0.5624, 0.5625, 0.625, 0.5625, 0.625, 0.5547, 0.125, 0.5547, 0.125, 0.5625, 0.375, 0.5625, 0.375, 0.5547, 0.625, 0.5547, 0.625, 0.5625, 0.875, 0.5625, 0.875, 0.5547, 0.5624, 0.1798, 0.5624, 0.1875, 0.625, 0.1875, 0.625, 0.1798, 0.5624, 0.648, 0.5624, 0.6562, 0.625, 0.6562, 0.625, 0.648, 0.125, 0.648, 0.125, 0.6562, 0.375, 0.6562, 0.375, 0.648, 0.625, 0.648, 0.625, 0.6562, 0.875, 0.6562, 0.875, 0.648, 0.5624, 0.08609, 0.5624, 0.09375, 0.625, 0.09375, 0.625, 0.08609, 0.5624, 0.1487, 0.5624, 0.1566, 0.625, 0.1566, 0.625, 0.1487, 0.5624, 0.5854, 0.5624, 0.5934, 0.625, 0.5934, 0.625, 0.5854, 0.125, 0.5854, 0.125, 0.5934, 0.375, 0.5934, 0.375, 0.5854, 0.625, 0.5854, 0.625, 0.5934, 0.875, 0.5934, 0.875, 0.5854, 0.5624, 0.02344, 0.5624, 0.03125, 0.625, 0.03125, 0.625, 0.02344, 0.625, 0.7109, 0.625, 0.7188, 0.875, 0.7188, 0.875, 0.7109, 0.125, 0.7109, 0.125, 0.7188, 0.375, 0.7188, 0.375, 0.7109, 0.5624, 0.7109, 0.5624, 0.7188, 0.625, 0.7188, 0.625, 0.7109, 0.5624, 0.007812, 0.5624, 0.01562, 0.625, 0.01562, 0.625, 0.007812, 0.625, 0.7266, 0.625, 0.7344, 0.875, 0.7344, 0.875, 0.7266, 0.125, 0.7266, 0.125, 0.7344, 0.375, 0.7344, 0.375, 0.7266, 0.5624, 0.7266, 0.5624, 0.7344, 0.625, 0.7344, 0.625, 0.7266, 0.4349, 0.7266, 0.4349, 0.7344, 0.4998, 0.7344, 0.4998, 0.7266, 0.4349, 0.007812, 0.4349, 0.01562, 0.4998, 0.01562, 0.4998, 0.007812, 0.4349, 0.7109, 0.4349, 0.7188, 0.4998, 0.7188, 0.4998, 0.7109, 0.4349, 0.02344, 0.4349, 0.03125, 0.4998, 0.03125, 0.4998, 0.02344, 0.4349, 0.5854, 0.4349, 0.5934, 0.4998, 0.5934, 0.4998, 0.5854, 0.4349, 0.1487, 0.4349, 0.1566, 0.4998, 0.1566, 0.4998, 0.1487, 0.4349, 0.08609, 0.4349, 0.09375, 0.4998, 0.09375, 0.4998, 0.08609, 0.4349, 0.648, 0.4349, 0.6562, 0.4998, 0.6562, 0.4998, 0.648, 0.4349, 0.1798, 0.4349, 0.1875, 0.4998, 0.1875, 0.4998, 0.1798, 0.4349, 0.5547, 0.4349, 0.5625, 0.4998, 0.5625, 0.4998, 0.5547, 0.4349, 0.6795, 0.4349, 0.6875, 0.4998, 0.6875, 0.4998, 0.6795, 0.4349, 0.05469, 0.4349, 0.0625, 0.4998, 0.0625, 0.4998, 0.05469, 0.4349, 0.1173, 0.4349, 0.125, 0.4998, 0.125, 0.4998, 0.1173, 0.4349, 0.6171, 0.4349, 0.625, 0.4998, 0.625, 0.4998, 0.6171, 0.4349, 0.75, 0.4349, 1.0, 0.4998, 1.0, 0.4998, 0.75, 0.4349, 0.7422, 0.4349, 0.75, 0.4998, 0.75, 0.4998, 0.7422, 0.4349, 0.25, 0.4349, 0.5, 0.4998, 0.5, 0.4998, 0.25, 0.4349, 0.2423, 0.4349, 0.25, 0.4998, 0.25, 0.4998, 0.2423, 0.4349, 0.03906, 0.4349, 0.04688, 0.4998, 0.04688, 0.4998, 0.03906, 0.4349, 0.6953, 0.4349, 0.7031, 0.4998, 0.7031, 0.4998, 0.6953, 0.5624, 0.6953, 0.5624, 0.7031, 0.625, 0.7031, 0.625, 0.6953, 0.125, 0.6953, 0.125, 0.7031, 0.375, 0.7031, 0.375, 0.6953, 0.625, 0.6953, 0.625, 0.7031, 0.875, 0.7031, 0.875, 0.6953, 0.5624, 0.03906, 0.5624, 0.04688, 0.625, 0.04688, 0.625, 0.03906, 0.4349, 0.6639, 0.4349, 0.6716, 0.4998, 0.6716, 0.4998, 0.6639, 0.4349, 0.07046, 0.4349, 0.07843, 0.4998, 0.07843, 0.4998, 0.07046, 0.5624, 0.07046, 0.5624, 0.07843, 0.625, 0.07843, 0.625, 0.07046, 0.5624, 0.6639, 0.5624, 0.6716, 0.625, 0.6716, 0.625, 0.6639, 0.125, 0.6639, 0.125, 0.6716, 0.375, 0.6716, 0.375, 0.6639, 0.625, 0.6639, 0.625, 0.6716, 0.875, 0.6716, 0.875, 0.6639, 0.4349, 0.102, 0.4349, 0.1097, 0.4998, 0.1097, 0.4998, 0.102, 0.4349, 0.6327, 0.4349, 0.6403, 0.4998, 0.6403, 0.4998, 0.6327, 0.625, 0.6327, 0.625, 0.6403, 0.875, 0.6403, 0.875, 0.6327, 0.125, 0.6327, 0.125, 0.6403, 0.375, 0.6403, 0.375, 0.6327, 0.5624, 0.6327, 0.5624, 0.6403, 0.625, 0.6403, 0.625, 0.6327, 0.5624, 0.102, 0.5624, 0.1097, 0.625, 0.1097, 0.625, 0.102, 0.4349, 0.6013, 0.4349, 0.6092, 0.4998, 0.6092, 0.4998, 0.6013, 0.4349, 0.1329, 0.4349, 0.1408, 0.4998, 0.1408, 0.4998, 0.1329, 0.5624, 0.1329, 0.5624, 0.1408, 0.625, 0.1408, 0.625, 0.1329, 0.5624, 0.6013, 0.5624, 0.6092, 0.625, 0.6092, 0.625, 0.6013, 0.125, 0.6013, 0.125, 0.6092, 0.375, 0.6092, 0.375, 0.6013, 0.625, 0.6013, 0.625, 0.6092, 0.875, 0.6092, 0.875, 0.6013, 0.4349, 0.1646, 0.4349, 0.172, 0.4998, 0.172, 0.4998, 0.1646, 0.4349, 0.5702, 0.4349, 0.578, 0.4998, 0.578, 0.4998, 0.5702, 0.625, 0.5702, 0.625, 0.578, 0.875, 0.578, 0.875, 0.5702, 0.125, 0.5702, 0.125, 0.578, 0.375, 0.578, 0.375, 0.5702, 0.5624, 0.5702, 0.5624, 0.578, 0.625, 0.578, 0.625, 0.5702, 0.5624, 0.1646, 0.5624, 0.172, 0.625, 0.172, 0.625, 0.1646, 0.4349, 0.2109, 0.4349, 0.2188, 0.4998, 0.2188, 0.4998, 0.2109, 0.4349, 0.5233, 0.4349, 0.5312, 0.4998, 0.5312, 0.4998, 0.5233, 0.625, 0.5233, 0.625, 0.5312, 0.875, 0.5312, 0.875, 0.5233, 0.125, 0.5233, 0.125, 0.5312, 0.375, 0.5312, 0.375, 0.5233, 0.5624, 0.5233, 0.5624, 0.5312, 0.625, 0.5312, 0.625, 0.5233, 0.5624, 0.2109, 0.5624, 0.2188, 0.625, 0.2188, 0.625, 0.2109, 0.5624, 0.1953, 0.5624, 0.2031, 0.625, 0.2031, 0.625, 0.1953, 0.4349, 0.1953, 0.4349, 0.2031, 0.4998, 0.2031, 0.4998, 0.1953, 0.4349, 0.5391, 0.4349, 0.5469, 0.4998, 0.5469, 0.4998, 0.5391, 0.625, 0.5391, 0.625, 0.5469, 0.875, 0.5469, 0.875, 0.5391, 0.125, 0.5391, 0.125, 0.5469, 0.375, 0.5469, 0.375, 0.5391, 0.5624, 0.5391, 0.5624, 0.5469, 0.625, 0.5469, 0.625, 0.5391, 0.5624, 0.5077, 0.5624, 0.5153, 0.625, 0.5153, 0.625, 0.5077, 0.125, 0.5077, 0.125, 0.5153, 0.375, 0.5153, 0.375, 0.5077, 0.625, 0.5077, 0.625, 0.5153, 0.875, 0.5153, 0.875, 0.5077, 0.4349, 0.5077, 0.4349, 0.5153, 0.4998, 0.5153, 0.4998, 0.5077, 0.4349, 0.2267, 0.4349, 0.2347, 0.4998, 0.2347, 0.4998, 0.2267, 0.5624, 0.2267, 0.5624, 0.2347, 0.625, 0.2347, 0.625, 0.2267, 0.4349, 0.7344, 0.4349, 0.7422, 0.4998, 0.7422, 0.4998, 0.7344, 0.4349, 0.0, 0.4349, 0.007812, 0.4998, 0.007812, 0.4998, 0.0, 0.5624, 0.0, 0.5624, 0.007812, 0.625, 0.007812, 0.625, 0.0, 0.625, 0.7344, 0.625, 0.7422, 0.875, 0.7422, 0.875, 0.7344, 0.125, 0.7344, 0.125, 0.7422, 0.375, 0.7422, 0.375, 0.7344, 0.5624, 0.7344, 0.5624, 0.7422, 0.625, 0.7422, 0.625, 0.7344, 0.4349, 0.01562, 0.4349, 0.02344, 0.4998, 0.02344, 0.4998, 0.01562, 0.4349, 0.7188, 0.4349, 0.7266, 0.4998, 0.7266, 0.4998, 0.7188, 0.5624, 0.7188, 0.5624, 0.7266, 0.625, 0.7266, 0.625, 0.7188, 0.125, 0.7188, 0.125, 0.7266, 0.375, 0.7266, 0.375, 0.7188, 0.625, 0.7188, 0.625, 0.7266, 0.875, 0.7266, 0.875, 0.7188, 0.5624, 0.01562, 0.5624, 0.02344, 0.625, 0.02344, 0.625, 0.01562, 0.5624, 0.03125, 0.5624, 0.03906, 0.625, 0.03906, 0.625, 0.03125, 0.4349, 0.03125, 0.4349, 0.03906, 0.4998, 0.03906, 0.4998, 0.03125, 0.4349, 0.7031, 0.4349, 0.7109, 0.4998, 0.7109, 0.4998, 0.7031, 0.5624, 0.7031, 0.5624, 0.7109, 0.625, 0.7109, 0.625, 0.7031, 0.125, 0.7031, 0.125, 0.7109, 0.375, 0.7109, 0.375, 0.7031, 0.625, 0.7031, 0.625, 0.7109, 0.875, 0.7109, 0.875, 0.7031, 0.625, 0.6875, 0.625, 0.6953, 0.875, 0.6953, 0.875, 0.6875, 0.125, 0.6875, 0.125, 0.6953, 0.375, 0.6953, 0.375, 0.6875, 0.5624, 0.6875, 0.5624, 0.6953, 0.625, 0.6953, 0.625, 0.6875, 0.4349, 0.6875, 0.4349, 0.6953, 0.4998, 0.6953, 0.4998, 0.6875, 0.4349, 0.04688, 0.4349, 0.05469, 0.4998, 0.05469, 0.4998, 0.04688, 0.5624, 0.04688, 0.5624, 0.05469, 0.625, 0.05469, 0.625, 0.04688, 0.375, 0.04688, 0.375, 0.05469, 0.4349, 0.05469, 0.4349, 0.04688, 0.375, 0.6875, 0.375, 0.6953, 0.4349, 0.6953, 0.4349, 0.6875, 0.375, 0.7031, 0.375, 0.7109, 0.4349, 0.7109, 0.4349, 0.7031, 0.375, 0.03125, 0.375, 0.03906, 0.4349, 0.03906, 0.4349, 0.03125, 0.375, 0.7188, 0.375, 0.7266, 0.4349, 0.7266, 0.4349, 0.7188, 0.375, 0.01562, 0.375, 0.02344, 0.4349, 0.02344, 0.4349, 0.01562, 0.375, 0.0, 0.375, 0.007812, 0.4349, 0.007812, 0.4349, 0.0, 0.375, 0.7344, 0.375, 0.7422, 0.4349, 0.7422, 0.4349, 0.7344, 0.375, 0.2267, 0.375, 0.2347, 0.4349, 0.2347, 0.4349, 0.2267, 0.375, 0.5077, 0.375, 0.5153, 0.4349, 0.5153, 0.4349, 0.5077, 0.375, 0.5391, 0.375, 0.5469, 0.4349, 0.5469, 0.4349, 0.5391, 0.375, 0.1953, 0.375, 0.2031, 0.4349, 0.2031, 0.4349, 0.1953, 0.375, 0.5233, 0.375, 0.5312, 0.4349, 0.5312, 0.4349, 0.5233, 0.375, 0.2109, 0.375, 0.2188, 0.4349, 0.2188, 0.4349, 0.2109, 0.375, 0.5702, 0.375, 0.578, 0.4349, 0.578, 0.4349, 0.5702, 0.375, 0.1646, 0.375, 0.172, 0.4349, 0.172, 0.4349, 0.1646, 0.375, 0.1329, 0.375, 0.1408, 0.4349, 0.1408, 0.4349, 0.1329, 0.375, 0.6013, 0.375, 0.6092, 0.4349, 0.6092, 0.4349, 0.6013, 0.375, 0.6327, 0.375, 0.6403, 0.4349, 0.6403, 0.4349, 0.6327, 0.375, 0.102, 0.375, 0.1097, 0.4349, 0.1097, 0.4349, 0.102, 0.375, 0.07046, 0.375, 0.07843, 0.4349, 0.07843, 0.4349, 0.07046, 0.375, 0.6639, 0.375, 0.6716, 0.4349, 0.6716, 0.4349, 0.6639, 0.375, 0.6953, 0.375, 0.7031, 0.4349, 0.7031, 0.4349, 0.6953, 0.375, 0.03906, 0.375, 0.04688, 0.4349, 0.04688, 0.4349, 0.03906, 0.375, 0.2423, 0.375, 0.25, 0.4349, 0.25, 0.4349, 0.2423, 0.375, 0.25, 0.375, 0.5, 0.4349, 0.5, 0.4349, 0.25, 0.375, 0.7422, 0.375, 0.75, 0.4349, 0.75, 0.4349, 0.7422, 0.375, 0.75, 0.375, 1.0, 0.4349, 1.0, 0.4349, 0.75, 0.375, 0.6171, 0.375, 0.625, 0.4349, 0.625, 0.4349, 0.6171, 0.375, 0.1173, 0.375, 0.125, 0.4349, 0.125, 0.4349, 0.1173, 0.375, 0.05469, 0.375, 0.0625, 0.4349, 0.0625, 0.4349, 0.05469, 0.375, 0.6795, 0.375, 0.6875, 0.4349, 0.6875, 0.4349, 0.6795, 0.375, 0.5547, 0.375, 0.5625, 0.4349, 0.5625, 0.4349, 0.5547, 0.375, 0.1798, 0.375, 0.1875, 0.4349, 0.1875, 0.4349, 0.1798, 0.375, 0.648, 0.375, 0.6562, 0.4349, 0.6562, 0.4349, 0.648, 0.375, 0.08609, 0.375, 0.09375, 0.4349, 0.09375, 0.4349, 0.08609, 0.375, 0.1487, 0.375, 0.1566, 0.4349, 0.1566, 0.4349, 0.1487, 0.375, 0.5854, 0.375, 0.5934, 0.4349, 0.5934, 0.4349, 0.5854, 0.375, 0.02344, 0.375, 0.03125, 0.4349, 0.03125, 0.4349, 0.02344, 0.375, 0.7109, 0.375, 0.7188, 0.4349, 0.7188, 0.4349, 0.7109, 0.375, 0.007812, 0.375, 0.01562, 0.4349, 0.01562, 0.4349, 0.007812, 0.375, 0.7266, 0.375, 0.7344, 0.4349, 0.7344, 0.4349, 0.7266, 0.375, 0.6716, 0.375, 0.6795, 0.4349, 0.6795, 0.4349, 0.6716, 0.375, 0.0625, 0.375, 0.07046, 0.4349, 0.07046, 0.4349, 0.0625, 0.5624, 0.0625, 0.5624, 0.07046, 0.625, 0.07046, 0.625, 0.0625, 0.4349, 0.0625, 0.4349, 0.07046, 0.4998, 0.07046, 0.4998, 0.0625, 0.4349, 0.6716, 0.4349, 0.6795, 0.4998, 0.6795, 0.4998, 0.6716, 0.5624, 0.6716, 0.5624, 0.6795, 0.625, 0.6795, 0.625, 0.6716, 0.125, 0.6716, 0.125, 0.6795, 0.375, 0.6795, 0.375, 0.6716, 0.625, 0.6716, 0.625, 0.6795, 0.875, 0.6795, 0.875, 0.6716, 0.375, 0.07843, 0.375, 0.08609, 0.4349, 0.08609, 0.4349, 0.07843, 0.375, 0.6562, 0.375, 0.6639, 0.4349, 0.6639, 0.4349, 0.6562, 0.625, 0.6562, 0.625, 0.6639, 0.875, 0.6639, 0.875, 0.6562, 0.125, 0.6562, 0.125, 0.6639, 0.375, 0.6639, 0.375, 0.6562, 0.5624, 0.6562, 0.5624, 0.6639, 0.625, 0.6639, 0.625, 0.6562, 0.4349, 0.6562, 0.4349, 0.6639, 0.4998, 0.6639, 0.4998, 0.6562, 0.4349, 0.07843, 0.4349, 0.08609, 0.4998, 0.08609, 0.4998, 0.07843, 0.5624, 0.07843, 0.5624, 0.08609, 0.625, 0.08609, 0.625, 0.07843, 0.375, 0.6403, 0.375, 0.648, 0.4349, 0.648, 0.4349, 0.6403, 0.375, 0.09375, 0.375, 0.102, 0.4349, 0.102, 0.4349, 0.09375, 0.5624, 0.09375, 0.5624, 0.102, 0.625, 0.102, 0.625, 0.09375, 0.4349, 0.09375, 0.4349, 0.102, 0.4998, 0.102, 0.4998, 0.09375, 0.4349, 0.6403, 0.4349, 0.648, 0.4998, 0.648, 0.4998, 0.6403, 0.625, 0.6403, 0.625, 0.648, 0.875, 0.648, 0.875, 0.6403, 0.125, 0.6403, 0.125, 0.648, 0.375, 0.648, 0.375, 0.6403, 0.5624, 0.6403, 0.5624, 0.648, 0.625, 0.648, 0.625, 0.6403, 0.375, 0.1097, 0.375, 0.1173, 0.4349, 0.1173, 0.4349, 0.1097, 0.375, 0.625, 0.375, 0.6327, 0.4349, 0.6327, 0.4349, 0.625, 0.5624, 0.625, 0.5624, 0.6327, 0.625, 0.6327, 0.625, 0.625, 0.125, 0.625, 0.125, 0.6327, 0.375, 0.6327, 0.375, 0.625, 0.625, 0.625, 0.625, 0.6327, 0.875, 0.6327, 0.875, 0.625, 0.4349, 0.625, 0.4349, 0.6327, 0.4998, 0.6327, 0.4998, 0.625, 0.4349, 0.1097, 0.4349, 0.1173, 0.4998, 0.1173, 0.4998, 0.1097, 0.5624, 0.1097, 0.5624, 0.1173, 0.625, 0.1173, 0.625, 0.1097, 0.375, 0.6092, 0.375, 0.6171, 0.4349, 0.6171, 0.4349, 0.6092, 0.375, 0.125, 0.375, 0.1329, 0.4349, 0.1329, 0.4349, 0.125, 0.5624, 0.125, 0.5624, 0.1329, 0.625, 0.1329, 0.625, 0.125, 0.4349, 0.125, 0.4349, 0.1329, 0.4998, 0.1329, 0.4998, 0.125, 0.4349, 0.6092, 0.4349, 0.6171, 0.4998, 0.6171, 0.4998, 0.6092, 0.5624, 0.6092, 0.5624, 0.6171, 0.625, 0.6171, 0.625, 0.6092, 0.125, 0.6092, 0.125, 0.6171, 0.375, 0.6171, 0.375, 0.6092, 0.625, 0.6092, 0.625, 0.6171, 0.875, 0.6171, 0.875, 0.6092, 0.375, 0.1408, 0.375, 0.1487, 0.4349, 0.1487, 0.4349, 0.1408, 0.375, 0.5934, 0.375, 0.6013, 0.4349, 0.6013, 0.4349, 0.5934, 0.625, 0.5934, 0.625, 0.6013, 0.875, 0.6013, 0.875, 0.5934, 0.125, 0.5934, 0.125, 0.6013, 0.375, 0.6013, 0.375, 0.5934, 0.5624, 0.5934, 0.5624, 0.6013, 0.625, 0.6013, 0.625, 0.5934, 0.4349, 0.5934, 0.4349, 0.6013, 0.4998, 0.6013, 0.4998, 0.5934, 0.4349, 0.1408, 0.4349, 0.1487, 0.4998, 0.1487, 0.4998, 0.1408, 0.5624, 0.1408, 0.5624, 0.1487, 0.625, 0.1487, 0.625, 0.1408, 0.375, 0.578, 0.375, 0.5854, 0.4349, 0.5854, 0.4349, 0.578, 0.375, 0.1566, 0.375, 0.1646, 0.4349, 0.1646, 0.4349, 0.1566, 0.5624, 0.1566, 0.5624, 0.1646, 0.625, 0.1646, 0.625, 0.1566, 0.4349, 0.1566, 0.4349, 0.1646, 0.4998, 0.1646, 0.4998, 0.1566, 0.4349, 0.578, 0.4349, 0.5854, 0.4998, 0.5854, 0.4998, 0.578, 0.625, 0.578, 0.625, 0.5854, 0.875, 0.5854, 0.875, 0.578, 0.125, 0.578, 0.125, 0.5854, 0.375, 0.5854, 0.375, 0.578, 0.5624, 0.578, 0.5624, 0.5854, 0.625, 0.5854, 0.625, 0.578, 0.375, 0.172, 0.375, 0.1798, 0.4349, 0.1798, 0.4349, 0.172, 0.375, 0.5625, 0.375, 0.5702, 0.4349, 0.5702, 0.4349, 0.5625, 0.5624, 0.5625, 0.5624, 0.5702, 0.625, 0.5702, 0.625, 0.5625, 0.125, 0.5625, 0.125, 0.5702, 0.375, 0.5702, 0.375, 0.5625, 0.625, 0.5625, 0.625, 0.5702, 0.875, 0.5702, 0.875, 0.5625, 0.4349, 0.5625, 0.4349, 0.5702, 0.4998, 0.5702, 0.4998, 0.5625, 0.4349, 0.172, 0.4349, 0.1798, 0.4998, 0.1798, 0.4998, 0.172, 0.5624, 0.172, 0.5624, 0.1798, 0.625, 0.1798, 0.625, 0.172, 0.375, 0.5469, 0.375, 0.5547, 0.4349, 0.5547, 0.4349, 0.5469, 0.375, 0.1875, 0.375, 0.1953, 0.4349, 0.1953, 0.4349, 0.1875, 0.4349, 0.1875, 0.4349, 0.1953, 0.4998, 0.1953, 0.4998, 0.1875, 0.5624, 0.1875, 0.5624, 0.1953, 0.625, 0.1953, 0.625, 0.1875, 0.4349, 0.5469, 0.4349, 0.5547, 0.4998, 0.5547, 0.4998, 0.5469, 0.625, 0.5469, 0.625, 0.5547, 0.875, 0.5547, 0.875, 0.5469, 0.125, 0.5469, 0.125, 0.5547, 0.375, 0.5547, 0.375, 0.5469, 0.5624, 0.5469, 0.5624, 0.5547, 0.625, 0.5547, 0.625, 0.5469, 0.375, 0.2031, 0.375, 0.2109, 0.4349, 0.2109, 0.4349, 0.2031, 0.375, 0.5312, 0.375, 0.5391, 0.4349, 0.5391, 0.4349, 0.5312, 0.5624, 0.5312, 0.5624, 0.5391, 0.625, 0.5391, 0.625, 0.5312, 0.125, 0.5312, 0.125, 0.5391, 0.375, 0.5391, 0.375, 0.5312, 0.625, 0.5312, 0.625, 0.5391, 0.875, 0.5391, 0.875, 0.5312, 0.4349, 0.5312, 0.4349, 0.5391, 0.4998, 0.5391, 0.4998, 0.5312, 0.5624, 0.2031, 0.5624, 0.2109, 0.625, 0.2109, 0.625, 0.2031, 0.4349, 0.2031, 0.4349, 0.2109, 0.4998, 0.2109, 0.4998, 0.2031, 0.375, 0.5153, 0.375, 0.5233, 0.4349, 0.5233, 0.4349, 0.5153, 0.375, 0.2188, 0.375, 0.2267, 0.4349, 0.2267, 0.4349, 0.2188, 0.5624, 0.2188, 0.5624, 0.2267, 0.625, 0.2267, 0.625, 0.2188, 0.4349, 0.2188, 0.4349, 0.2267, 0.4998, 0.2267, 0.4998, 0.2188, 0.5624, 0.5153, 0.5624, 0.5233, 0.625, 0.5233, 0.625, 0.5153, 0.125, 0.5153, 0.125, 0.5233, 0.375, 0.5233, 0.375, 0.5153, 0.625, 0.5153, 0.625, 0.5233, 0.875, 0.5233, 0.875, 0.5153, 0.4349, 0.5153, 0.4349, 0.5233, 0.4998, 0.5233, 0.4998, 0.5153, 0.375, 0.2347, 0.375, 0.2423, 0.4349, 0.2423, 0.4349, 0.2347, 0.375, 0.5, 0.375, 0.5077, 0.4349, 0.5077, 0.4349, 0.5, 0.4349, 0.5, 0.4349, 0.5077, 0.4998, 0.5077, 0.4998, 0.5, 0.625, 0.5, 0.625, 0.5077, 0.875, 0.5077, 0.875, 0.5, 0.125, 0.5, 0.125, 0.5077, 0.375, 0.5077, 0.375, 0.5, 0.5624, 0.5, 0.5624, 0.5077, 0.625, 0.5077, 0.625, 0.5, 0.4349, 0.2347, 0.4349, 0.2423, 0.4998, 0.2423, 0.4998, 0.2347, 0.5624, 0.2347, 0.5624, 0.2423, 0.625, 0.2423, 0.625, 0.2347, 0.4998, 0.2347, 0.4998, 0.2423, 0.5624, 0.2423, 0.5624, 0.2347, 0.4998, 0.5, 0.4998, 0.5077, 0.5624, 0.5077, 0.5624, 0.5, 0.4998, 0.5153, 0.4998, 0.5233, 0.5624, 0.5233, 0.5624, 0.5153, 0.4998, 0.2188, 0.4998, 0.2267, 0.5624, 0.2267, 0.5624, 0.2188, 0.4998, 0.2031, 0.4998, 0.2109, 0.5624, 0.2109, 0.5624, 0.2031, 0.4998, 0.5312, 0.4998, 0.5391, 0.5624, 0.5391, 0.5624, 0.5312, 0.4998, 0.5469, 0.4998, 0.5547, 0.5624, 0.5547, 0.5624, 0.5469, 0.4998, 0.1875, 0.4998, 0.1953, 0.5624, 0.1953, 0.5624, 0.1875, 0.4998, 0.172, 0.4998, 0.1798, 0.5624, 0.1798, 0.5624, 0.172, 0.4998, 0.5625, 0.4998, 0.5702, 0.5624, 0.5702, 0.5624, 0.5625, 0.4998, 0.578, 0.4998, 0.5854, 0.5624, 0.5854, 0.5624, 0.578, 0.4998, 0.1566, 0.4998, 0.1646, 0.5624, 0.1646, 0.5624, 0.1566, 0.4998, 0.1408, 0.4998, 0.1487, 0.5624, 0.1487, 0.5624, 0.1408, 0.4998, 0.5934, 0.4998, 0.6013, 0.5624, 0.6013, 0.5624, 0.5934, 0.4998, 0.6092, 0.4998, 0.6171, 0.5624, 0.6171, 0.5624, 0.6092, 0.4998, 0.125, 0.4998, 0.1329, 0.5624, 0.1329, 0.5624, 0.125, 0.4998, 0.1097, 0.4998, 0.1173, 0.5624, 0.1173, 0.5624, 0.1097, 0.4998, 0.625, 0.4998, 0.6327, 0.5624, 0.6327, 0.5624, 0.625, 0.4998, 0.6403, 0.4998, 0.648, 0.5624, 0.648, 0.5624, 0.6403, 0.4998, 0.09375, 0.4998, 0.102, 0.5624, 0.102, 0.5624, 0.09375, 0.4998, 0.07843, 0.4998, 0.08609, 0.5624, 0.08609, 0.5624, 0.07843, 0.4998, 0.6562, 0.4998, 0.6639, 0.5624, 0.6639, 0.5624, 0.6562, 0.4998, 0.6716, 0.4998, 0.6795, 0.5624, 0.6795, 0.5624, 0.6716, 0.4998, 0.0625, 0.4998, 0.07046, 0.5624, 0.07046, 0.5624, 0.0625, 0.4998, 0.04688, 0.4998, 0.05469, 0.5624, 0.05469, 0.5624, 0.04688, 0.4998, 0.6875, 0.4998, 0.6953, 0.5624, 0.6953, 0.5624, 0.6875, 0.4998, 0.7031, 0.4998, 0.7109, 0.5624, 0.7109, 0.5624, 0.7031, 0.4998, 0.03125, 0.4998, 0.03906, 0.5624, 0.03906, 0.5624, 0.03125, 0.4998, 0.01562, 0.4998, 0.02344, 0.5624, 0.02344, 0.5624, 0.01562, 0.4998, 0.7188, 0.4998, 0.7266, 0.5624, 0.7266, 0.5624, 0.7188, 0.4998, 0.7344, 0.4998, 0.7422, 0.5624, 0.7422, 0.5624, 0.7344, 0.4998, 0.0, 0.4998, 0.007812, 0.5624, 0.007812, 0.5624, 0.0, 0.4998, 0.2267, 0.4998, 0.2347, 0.5624, 0.2347, 0.5624, 0.2267, 0.4998, 0.5077, 0.4998, 0.5153, 0.5624, 0.5153, 0.5624, 0.5077, 0.4998, 0.5391, 0.4998, 0.5469, 0.5624, 0.5469, 0.5624, 0.5391, 0.4998, 0.1953, 0.4998, 0.2031, 0.5624, 0.2031, 0.5624, 0.1953, 0.4998, 0.2109, 0.4998, 0.2188, 0.5624, 0.2188, 0.5624, 0.2109, 0.4998, 0.5233, 0.4998, 0.5312, 0.5624, 0.5312, 0.5624, 0.5233, 0.4998, 0.1646, 0.4998, 0.172, 0.5624, 0.172, 0.5624, 0.1646, 0.4998, 0.5702, 0.4998, 0.578, 0.5624, 0.578, 0.5624, 0.5702, 0.4998, 0.6013, 0.4998, 0.6092, 0.5624, 0.6092, 0.5624, 0.6013, 0.4998, 0.1329, 0.4998, 0.1408, 0.5624, 0.1408, 0.5624, 0.1329, 0.4998, 0.102, 0.4998, 0.1097, 0.5624, 0.1097, 0.5624, 0.102, 0.4998, 0.6327, 0.4998, 0.6403, 0.5624, 0.6403, 0.5624, 0.6327, 0.4998, 0.6639, 0.4998, 0.6716, 0.5624, 0.6716, 0.5624, 0.6639, 0.4998, 0.07046, 0.4998, 0.07843, 0.5624, 0.07843, 0.5624, 0.07046, 0.4998, 0.03906, 0.4998, 0.04688, 0.5624, 0.04688, 0.5624, 0.03906, 0.4998, 0.6953, 0.4998, 0.7031, 0.5624, 0.7031, 0.5624, 0.6953, 0.4998, 0.7266, 0.4998, 0.7344, 0.5624, 0.7344, 0.5624, 0.7266, 0.4998, 0.007812, 0.4998, 0.01562, 0.5624, 0.01562, 0.5624, 0.007812, 0.4998, 0.7109, 0.4998, 0.7188, 0.5624, 0.7188, 0.5624, 0.7109, 0.4998, 0.02344, 0.4998, 0.03125, 0.5624, 0.03125, 0.5624, 0.02344, 0.4998, 0.5854, 0.4998, 0.5934, 0.5624, 0.5934, 0.5624, 0.5854, 0.4998, 0.1487, 0.4998, 0.1566, 0.5624, 0.1566, 0.5624, 0.1487, 0.4998, 0.08609, 0.4998, 0.09375, 0.5624, 0.09375, 0.5624, 0.08609, 0.4998, 0.648, 0.4998, 0.6562, 0.5624, 0.6562, 0.5624, 0.648, 0.4998, 0.1798, 0.4998, 0.1875, 0.5624, 0.1875, 0.5624, 0.1798, 0.4998, 0.5547, 0.4998, 0.5625, 0.5624, 0.5625, 0.5624, 0.5547, 0.4998, 0.6795, 0.4998, 0.6875, 0.5624, 0.6875, 0.5624, 0.6795, 0.4998, 0.05469, 0.4998, 0.0625, 0.5624, 0.0625, 0.5624, 0.05469, 0.4998, 0.1173, 0.4998, 0.125, 0.5624, 0.125, 0.5624, 0.1173, 0.4998, 0.6171, 0.4998, 0.625, 0.5624, 0.625, 0.5624, 0.6171, 0.4998, 0.75, 0.4998, 1.0, 0.5624, 1.0, 0.5624, 0.75, 0.4998, 0.7422, 0.4998, 0.75, 0.5624, 0.75, 0.5624, 0.7422, 0.4998, 0.25, 0.4998, 0.5, 0.5624, 0.5, 0.5624, 0.25, 0.4998, 0.2423, 0.4998, 0.25, 0.5624, 0.25, 0.5624, 0.2423, 0.5624, 0.2423, 0.625, 0.2423, 0.625, 0.25, 0.5624, 0.25, 0.5624, 0.25, 0.625, 0.25, 0.625, 0.5, 0.5624, 0.5, 0.5624, 0.7422, 0.625, 0.7422, 0.625, 0.75, 0.5624, 0.75, 0.5624, 0.75, 0.625, 0.75, 0.625, 1.0, 0.5624, 1.0, 0.125, 0.7422, 0.375, 0.7422, 0.375, 0.75, 0.125, 0.75, 0.625, 0.7422, 0.875, 0.7422, 0.875, 0.75, 0.625, 0.75, 0.625, 0.6171, 0.875, 0.6171, 0.875, 0.625, 0.625, 0.625, 0.125, 0.6171, 0.375, 0.6171, 0.375, 0.625, 0.125, 0.625, 0.5624, 0.6171, 0.625, 0.6171, 0.625, 0.625, 0.5624, 0.625, 0.5624, 0.1173, 0.625, 0.1173, 0.625, 0.125, 0.5624, 0.125, 0.5624, 0.05469, 0.625, 0.05469, 0.625, 0.0625, 0.5624, 0.0625, 0.625, 0.6795, 0.875, 0.6795, 0.875, 0.6875, 0.625, 0.6875, 0.125, 0.6795, 0.375, 0.6795, 0.375, 0.6875, 0.125, 0.6875, 0.5624, 0.6795, 0.625, 0.6795, 0.625, 0.6875, 0.5624, 0.6875, 0.5624, 0.5547, 0.625, 0.5547, 0.625, 0.5625, 0.5624, 0.5625, 0.125, 0.5547, 0.375, 0.5547, 0.375, 0.5625, 0.125, 0.5625, 0.625, 0.5547, 0.875, 0.5547, 0.875, 0.5625, 0.625, 0.5625, 0.5624, 0.1798, 0.625, 0.1798, 0.625, 0.1875, 0.5624, 0.1875, 0.5624, 0.648, 0.625, 0.648, 0.625, 0.6562, 0.5624, 0.6562, 0.125, 0.648, 0.375, 0.648, 0.375, 0.6562, 0.125, 0.6562, 0.625, 0.648, 0.875, 0.648, 0.875, 0.6562, 0.625, 0.6562, 0.5624, 0.08609, 0.625, 0.08609, 0.625, 0.09375, 0.5624, 0.09375, 0.5624, 0.1487, 0.625, 0.1487, 0.625, 0.1566, 0.5624, 0.1566, 0.5624, 0.5854, 0.625, 0.5854, 0.625, 0.5934, 0.5624, 0.5934, 0.125, 0.5854, 0.375, 0.5854, 0.375, 0.5934, 0.125, 0.5934, 0.625, 0.5854, 0.875, 0.5854, 0.875, 0.5934, 0.625, 0.5934, 0.5624, 0.02344, 0.625, 0.02344, 0.625, 0.03125, 0.5624, 0.03125, 0.625, 0.7109, 0.875, 0.7109, 0.875, 0.7188, 0.625, 0.7188, 0.125, 0.7109, 0.375, 0.7109, 0.375, 0.7188, 0.125, 0.7188, 0.5624, 0.7109, 0.625, 0.7109, 0.625, 0.7188, 0.5624, 0.7188, 0.5624, 0.007812, 0.625, 0.007812, 0.625, 0.01562, 0.5624, 0.01562, 0.625, 0.7266, 0.875, 0.7266, 0.875, 0.7344, 0.625, 0.7344, 0.125, 0.7266, 0.375, 0.7266, 0.375, 0.7344, 0.125, 0.7344, 0.5624, 0.7266, 0.625, 0.7266, 0.625, 0.7344, 0.5624, 0.7344, 0.4349, 0.7266, 0.4998, 0.7266, 0.4998, 0.7344, 0.4349, 0.7344, 0.4349, 0.007812, 0.4998, 0.007812, 0.4998, 0.01562, 0.4349, 0.01562, 0.4349, 0.7109, 0.4998, 0.7109, 0.4998, 0.7188, 0.4349, 0.7188, 0.4349, 0.02344, 0.4998, 0.02344, 0.4998, 0.03125, 0.4349, 0.03125, 0.4349, 0.5854, 0.4998, 0.5854, 0.4998, 0.5934, 0.4349, 0.5934, 0.4349, 0.1487, 0.4998, 0.1487, 0.4998, 0.1566, 0.4349, 0.1566, 0.4349, 0.08609, 0.4998, 0.08609, 0.4998, 0.09375, 0.4349, 0.09375, 0.4349, 0.648, 0.4998, 0.648, 0.4998, 0.6562, 0.4349, 0.6562, 0.4349, 0.1798, 0.4998, 0.1798, 0.4998, 0.1875, 0.4349, 0.1875, 0.4349, 0.5547, 0.4998, 0.5547, 0.4998, 0.5625, 0.4349, 0.5625, 0.4349, 0.6795, 0.4998, 0.6795, 0.4998, 0.6875, 0.4349, 0.6875, 0.4349, 0.05469, 0.4998, 0.05469, 0.4998, 0.0625, 0.4349, 0.0625, 0.4349, 0.1173, 0.4998, 0.1173, 0.4998, 0.125, 0.4349, 0.125, 0.4349, 0.6171, 0.4998, 0.6171, 0.4998, 0.625, 0.4349, 0.625, 0.4349, 0.75, 0.4998, 0.75, 0.4998, 1.0, 0.4349, 1.0, 0.4349, 0.7422, 0.4998, 0.7422, 0.4998, 0.75, 0.4349, 0.75, 0.4349, 0.25, 0.4998, 0.25, 0.4998, 0.5, 0.4349, 0.5, 0.4349, 0.2423, 0.4998, 0.2423, 0.4998, 0.25, 0.4349, 0.25, 0.4349, 0.03906, 0.4998, 0.03906, 0.4998, 0.04688, 0.4349, 0.04688, 0.4349, 0.6953, 0.4998, 0.6953, 0.4998, 0.7031, 0.4349, 0.7031, 0.5624, 0.6953, 0.625, 0.6953, 0.625, 0.7031, 0.5624, 0.7031, 0.125, 0.6953, 0.375, 0.6953, 0.375, 0.7031, 0.125, 0.7031, 0.625, 0.6953, 0.875, 0.6953, 0.875, 0.7031, 0.625, 0.7031, 0.5624, 0.03906, 0.625, 0.03906, 0.625, 0.04688, 0.5624, 0.04688, 0.4349, 0.6639, 0.4998, 0.6639, 0.4998, 0.6716, 0.4349, 0.6716, 0.4349, 0.07046, 0.4998, 0.07046, 0.4998, 0.07843, 0.4349, 0.07843, 0.5624, 0.07046, 0.625, 0.07046, 0.625, 0.07843, 0.5624, 0.07843, 0.5624, 0.6639, 0.625, 0.6639, 0.625, 0.6716, 0.5624, 0.6716, 0.125, 0.6639, 0.375, 0.6639, 0.375, 0.6716, 0.125, 0.6716, 0.625, 0.6639, 0.875, 0.6639, 0.875, 0.6716, 0.625, 0.6716, 0.4349, 0.102, 0.4998, 0.102, 0.4998, 0.1097, 0.4349, 0.1097, 0.4349, 0.6327, 0.4998, 0.6327, 0.4998, 0.6403, 0.4349, 0.6403, 0.625, 0.6327, 0.875, 0.6327, 0.875, 0.6403, 0.625, 0.6403, 0.125, 0.6327, 0.375, 0.6327, 0.375, 0.6403, 0.125, 0.6403, 0.5624, 0.6327, 0.625, 0.6327, 0.625, 0.6403, 0.5624, 0.6403, 0.5624, 0.102, 0.625, 0.102, 0.625, 0.1097, 0.5624, 0.1097, 0.4349, 0.6013, 0.4998, 0.6013, 0.4998, 0.6092, 0.4349, 0.6092, 0.4349, 0.1329, 0.4998, 0.1329, 0.4998, 0.1408, 0.4349, 0.1408, 0.5624, 0.1329, 0.625, 0.1329, 0.625, 0.1408, 0.5624, 0.1408, 0.5624, 0.6013, 0.625, 0.6013, 0.625, 0.6092, 0.5624, 0.6092, 0.125, 0.6013, 0.375, 0.6013, 0.375, 0.6092, 0.125, 0.6092, 0.625, 0.6013, 0.875, 0.6013, 0.875, 0.6092, 0.625, 0.6092, 0.4349, 0.1646, 0.4998, 0.1646, 0.4998, 0.172, 0.4349, 0.172, 0.4349, 0.5702, 0.4998, 0.5702, 0.4998, 0.578, 0.4349, 0.578, 0.625, 0.5702, 0.875, 0.5702, 0.875, 0.578, 0.625, 0.578, 0.125, 0.5702, 0.375, 0.5702, 0.375, 0.578, 0.125, 0.578, 0.5624, 0.5702, 0.625, 0.5702, 0.625, 0.578, 0.5624, 0.578, 0.5624, 0.1646, 0.625, 0.1646, 0.625, 0.172, 0.5624, 0.172, 0.4349, 0.2109, 0.4998, 0.2109, 0.4998, 0.2188, 0.4349, 0.2188, 0.4349, 0.5233, 0.4998, 0.5233, 0.4998, 0.5312, 0.4349, 0.5312, 0.625, 0.5233, 0.875, 0.5233, 0.875, 0.5312, 0.625, 0.5312, 0.125, 0.5233, 0.375, 0.5233, 0.375, 0.5312, 0.125, 0.5312, 0.5624, 0.5233, 0.625, 0.5233, 0.625, 0.5312, 0.5624, 0.5312, 0.5624, 0.2109, 0.625, 0.2109, 0.625, 0.2188, 0.5624, 0.2188, 0.5624, 0.1953, 0.625, 0.1953, 0.625, 0.2031, 0.5624, 0.2031, 0.4349, 0.1953, 0.4998, 0.1953, 0.4998, 0.2031, 0.4349, 0.2031, 0.4349, 0.5391, 0.4998, 0.5391, 0.4998, 0.5469, 0.4349, 0.5469, 0.625, 0.5391, 0.875, 0.5391, 0.875, 0.5469, 0.625, 0.5469, 0.125, 0.5391, 0.375, 0.5391, 0.375, 0.5469, 0.125, 0.5469, 0.5624, 0.5391, 0.625, 0.5391, 0.625, 0.5469, 0.5624, 0.5469, 0.5624, 0.5077, 0.625, 0.5077, 0.625, 0.5153, 0.5624, 0.5153, 0.125, 0.5077, 0.375, 0.5077, 0.375, 0.5153, 0.125, 0.5153, 0.625, 0.5077, 0.875, 0.5077, 0.875, 0.5153, 0.625, 0.5153, 0.4349, 0.5077, 0.4998, 0.5077, 0.4998, 0.5153, 0.4349, 0.5153, 0.4349, 0.2267, 0.4998, 0.2267, 0.4998, 0.2347, 0.4349, 0.2347, 0.5624, 0.2267, 0.625, 0.2267, 0.625, 0.2347, 0.5624, 0.2347, 0.4349, 0.7344, 0.4998, 0.7344, 0.4998, 0.7422, 0.4349, 0.7422, 0.4349, 0.0, 0.4998, 0.0, 0.4998, 0.007812, 0.4349, 0.007812, 0.5624, 0.0, 0.625, 0.0, 0.625, 0.007812, 0.5624, 0.007812, 0.625, 0.7344, 0.875, 0.7344, 0.875, 0.7422, 0.625, 0.7422, 0.125, 0.7344, 0.375, 0.7344, 0.375, 0.7422, 0.125, 0.7422, 0.5624, 0.7344, 0.625, 0.7344, 0.625, 0.7422, 0.5624, 0.7422, 0.4349, 0.01562, 0.4998, 0.01562, 0.4998, 0.02344, 0.4349, 0.02344, 0.4349, 0.7188, 0.4998, 0.7188, 0.4998, 0.7266, 0.4349, 0.7266, 0.5624, 0.7188, 0.625, 0.7188, 0.625, 0.7266, 0.5624, 0.7266, 0.125, 0.7188, 0.375, 0.7188, 0.375, 0.7266, 0.125, 0.7266, 0.625, 0.7188, 0.875, 0.7188, 0.875, 0.7266, 0.625, 0.7266, 0.5624, 0.01562, 0.625, 0.01562, 0.625, 0.02344, 0.5624, 0.02344, 0.5624, 0.03125, 0.625, 0.03125, 0.625, 0.03906, 0.5624, 0.03906, 0.4349, 0.03125, 0.4998, 0.03125, 0.4998, 0.03906, 0.4349, 0.03906, 0.4349, 0.7031, 0.4998, 0.7031, 0.4998, 0.7109, 0.4349, 0.7109, 0.5624, 0.7031, 0.625, 0.7031, 0.625, 0.7109, 0.5624, 0.7109, 0.125, 0.7031, 0.375, 0.7031, 0.375, 0.7109, 0.125, 0.7109, 0.625, 0.7031, 0.875, 0.7031, 0.875, 0.7109, 0.625, 0.7109, 0.625, 0.6875, 0.875, 0.6875, 0.875, 0.6953, 0.625, 0.6953, 0.125, 0.6875, 0.375, 0.6875, 0.375, 0.6953, 0.125, 0.6953, 0.5624, 0.6875, 0.625, 0.6875, 0.625, 0.6953, 0.5624, 0.6953, 0.4349, 0.6875, 0.4998, 0.6875, 0.4998, 0.6953, 0.4349, 0.6953, 0.4349, 0.04688, 0.4998, 0.04688, 0.4998, 0.05469, 0.4349, 0.05469, 0.5624, 0.04688, 0.625, 0.04688, 0.625, 0.05469, 0.5624, 0.05469, 0.375, 0.04688, 0.4349, 0.04688, 0.4349, 0.05469, 0.375, 0.05469, 0.375, 0.6875, 0.4349, 0.6875, 0.4349, 0.6953, 0.375, 0.6953, 0.375, 0.7031, 0.4349, 0.7031, 0.4349, 0.7109, 0.375, 0.7109, 0.375, 0.03125, 0.4349, 0.03125, 0.4349, 0.03906, 0.375, 0.03906, 0.375, 0.7188, 0.4349, 0.7188, 0.4349, 0.7266, 0.375, 0.7266, 0.375, 0.01562, 0.4349, 0.01562, 0.4349, 0.02344, 0.375, 0.02344, 0.375, 0.0, 0.4349, 0.0, 0.4349, 0.007812, 0.375, 0.007812, 0.375, 0.7344, 0.4349, 0.7344, 0.4349, 0.7422, 0.375, 0.7422, 0.375, 0.2267, 0.4349, 0.2267, 0.4349, 0.2347, 0.375, 0.2347, 0.375, 0.5077, 0.4349, 0.5077, 0.4349, 0.5153, 0.375, 0.5153, 0.375, 0.5391, 0.4349, 0.5391, 0.4349, 0.5469, 0.375, 0.5469, 0.375, 0.1953, 0.4349, 0.1953, 0.4349, 0.2031, 0.375, 0.2031, 0.375, 0.5233, 0.4349, 0.5233, 0.4349, 0.5312, 0.375, 0.5312, 0.375, 0.2109, 0.4349, 0.2109, 0.4349, 0.2188, 0.375, 0.2188, 0.375, 0.5702, 0.4349, 0.5702, 0.4349, 0.578, 0.375, 0.578, 0.375, 0.1646, 0.4349, 0.1646, 0.4349, 0.172, 0.375, 0.172, 0.375, 0.1329, 0.4349, 0.1329, 0.4349, 0.1408, 0.375, 0.1408, 0.375, 0.6013, 0.4349, 0.6013, 0.4349, 0.6092, 0.375, 0.6092, 0.375, 0.6327, 0.4349, 0.6327, 0.4349, 0.6403, 0.375, 0.6403, 0.375, 0.102, 0.4349, 0.102, 0.4349, 0.1097, 0.375, 0.1097, 0.375, 0.07046, 0.4349, 0.07046, 0.4349, 0.07843, 0.375, 0.07843, 0.375, 0.6639, 0.4349, 0.6639, 0.4349, 0.6716, 0.375, 0.6716, 0.375, 0.6953, 0.4349, 0.6953, 0.4349, 0.7031, 0.375, 0.7031, 0.375, 0.03906, 0.4349, 0.03906, 0.4349, 0.04688, 0.375, 0.04688, 0.375, 0.2423, 0.4349, 0.2423, 0.4349, 0.25, 0.375, 0.25, 0.375, 0.25, 0.4349, 0.25, 0.4349, 0.5, 0.375, 0.5, 0.375, 0.7422, 0.4349, 0.7422, 0.4349, 0.75, 0.375, 0.75, 0.375, 0.75, 0.4349, 0.75, 0.4349, 1.0, 0.375, 1.0, 0.375, 0.6171, 0.4349, 0.6171, 0.4349, 0.625, 0.375, 0.625, 0.375, 0.1173, 0.4349, 0.1173, 0.4349, 0.125, 0.375, 0.125, 0.375, 0.05469, 0.4349, 0.05469, 0.4349, 0.0625, 0.375, 0.0625, 0.375, 0.6795, 0.4349, 0.6795, 0.4349, 0.6875, 0.375, 0.6875, 0.375, 0.5547, 0.4349, 0.5547, 0.4349, 0.5625, 0.375, 0.5625, 0.375, 0.1798, 0.4349, 0.1798, 0.4349, 0.1875, 0.375, 0.1875, 0.375, 0.648, 0.4349, 0.648, 0.4349, 0.6562, 0.375, 0.6562, 0.375, 0.08609, 0.4349, 0.08609, 0.4349, 0.09375, 0.375, 0.09375, 0.375, 0.1487, 0.4349, 0.1487, 0.4349, 0.1566, 0.375, 0.1566, 0.375, 0.5854, 0.4349, 0.5854, 0.4349, 0.5934, 0.375, 0.5934, 0.375, 0.02344, 0.4349, 0.02344, 0.4349, 0.03125, 0.375, 0.03125, 0.375, 0.7109, 0.4349, 0.7109, 0.4349, 0.7188, 0.375, 0.7188, 0.375, 0.007812, 0.4349, 0.007812, 0.4349, 0.01562, 0.375, 0.01562, 0.375, 0.7266, 0.4349, 0.7266, 0.4349, 0.7344, 0.375, 0.7344, 0.375, 0.6716, 0.4349, 0.6716, 0.4349, 0.6795, 0.375, 0.6795, 0.375, 0.0625, 0.4349, 0.0625, 0.4349, 0.07046, 0.375, 0.07046, 0.5624, 0.0625, 0.625, 0.0625, 0.625, 0.07046, 0.5624, 0.07046, 0.4349, 0.0625, 0.4998, 0.0625, 0.4998, 0.07046, 0.4349, 0.07046, 0.4349, 0.6716, 0.4998, 0.6716, 0.4998, 0.6795, 0.4349, 0.6795, 0.5624, 0.6716, 0.625, 0.6716, 0.625, 0.6795, 0.5624, 0.6795, 0.125, 0.6716, 0.375, 0.6716, 0.375, 0.6795, 0.125, 0.6795, 0.625, 0.6716, 0.875, 0.6716, 0.875, 0.6795, 0.625, 0.6795, 0.375, 0.07843, 0.4349, 0.07843, 0.4349, 0.08609, 0.375, 0.08609, 0.375, 0.6562, 0.4349, 0.6562, 0.4349, 0.6639, 0.375, 0.6639, 0.625, 0.6562, 0.875, 0.6562, 0.875, 0.6639, 0.625, 0.6639, 0.125, 0.6562, 0.375, 0.6562, 0.375, 0.6639, 0.125, 0.6639, 0.5624, 0.6562, 0.625, 0.6562, 0.625, 0.6639, 0.5624, 0.6639, 0.4349, 0.6562, 0.4998, 0.6562, 0.4998, 0.6639, 0.4349, 0.6639, 0.4349, 0.07843, 0.4998, 0.07843, 0.4998, 0.08609, 0.4349, 0.08609, 0.5624, 0.07843, 0.625, 0.07843, 0.625, 0.08609, 0.5624, 0.08609, 0.375, 0.6403, 0.4349, 0.6403, 0.4349, 0.648, 0.375, 0.648, 0.375, 0.09375, 0.4349, 0.09375, 0.4349, 0.102, 0.375, 0.102, 0.5624, 0.09375, 0.625, 0.09375, 0.625, 0.102, 0.5624, 0.102, 0.4349, 0.09375, 0.4998, 0.09375, 0.4998, 0.102, 0.4349, 0.102, 0.4349, 0.6403, 0.4998, 0.6403, 0.4998, 0.648, 0.4349, 0.648, 0.625, 0.6403, 0.875, 0.6403, 0.875, 0.648, 0.625, 0.648, 0.125, 0.6403, 0.375, 0.6403, 0.375, 0.648, 0.125, 0.648, 0.5624, 0.6403, 0.625, 0.6403, 0.625, 0.648, 0.5624, 0.648, 0.375, 0.1097, 0.4349, 0.1097, 0.4349, 0.1173, 0.375, 0.1173, 0.375, 0.625, 0.4349, 0.625, 0.4349, 0.6327, 0.375, 0.6327, 0.5624, 0.625, 0.625, 0.625, 0.625, 0.6327, 0.5624, 0.6327, 0.125, 0.625, 0.375, 0.625, 0.375, 0.6327, 0.125, 0.6327, 0.625, 0.625, 0.875, 0.625, 0.875, 0.6327, 0.625, 0.6327, 0.4349, 0.625, 0.4998, 0.625, 0.4998, 0.6327, 0.4349, 0.6327, 0.4349, 0.1097, 0.4998, 0.1097, 0.4998, 0.1173, 0.4349, 0.1173, 0.5624, 0.1097, 0.625, 0.1097, 0.625, 0.1173, 0.5624, 0.1173, 0.375, 0.6092, 0.4349, 0.6092, 0.4349, 0.6171, 0.375, 0.6171, 0.375, 0.125, 0.4349, 0.125, 0.4349, 0.1329, 0.375, 0.1329, 0.5624, 0.125, 0.625, 0.125, 0.625, 0.1329, 0.5624, 0.1329, 0.4349, 0.125, 0.4998, 0.125, 0.4998, 0.1329, 0.4349, 0.1329, 0.4349, 0.6092, 0.4998, 0.6092, 0.4998, 0.6171, 0.4349, 0.6171, 0.5624, 0.6092, 0.625, 0.6092, 0.625, 0.6171, 0.5624, 0.6171, 0.125, 0.6092, 0.375, 0.6092, 0.375, 0.6171, 0.125, 0.6171, 0.625, 0.6092, 0.875, 0.6092, 0.875, 0.6171, 0.625, 0.6171, 0.375, 0.1408, 0.4349, 0.1408, 0.4349, 0.1487, 0.375, 0.1487, 0.375, 0.5934, 0.4349, 0.5934, 0.4349, 0.6013, 0.375, 0.6013, 0.625, 0.5934, 0.875, 0.5934, 0.875, 0.6013, 0.625, 0.6013, 0.125, 0.5934, 0.375, 0.5934, 0.375, 0.6013, 0.125, 0.6013, 0.5624, 0.5934, 0.625, 0.5934, 0.625, 0.6013, 0.5624, 0.6013, 0.4349, 0.5934, 0.4998, 0.5934, 0.4998, 0.6013, 0.4349, 0.6013, 0.4349, 0.1408, 0.4998, 0.1408, 0.4998, 0.1487, 0.4349, 0.1487, 0.5624, 0.1408, 0.625, 0.1408, 0.625, 0.1487, 0.5624, 0.1487, 0.375, 0.578, 0.4349, 0.578, 0.4349, 0.5854, 0.375, 0.5854, 0.375, 0.1566, 0.4349, 0.1566, 0.4349, 0.1646, 0.375, 0.1646, 0.5624, 0.1566, 0.625, 0.1566, 0.625, 0.1646, 0.5624, 0.1646, 0.4349, 0.1566, 0.4998, 0.1566, 0.4998, 0.1646, 0.4349, 0.1646, 0.4349, 0.578, 0.4998, 0.578, 0.4998, 0.5854, 0.4349, 0.5854, 0.625, 0.578, 0.875, 0.578, 0.875, 0.5854, 0.625, 0.5854, 0.125, 0.578, 0.375, 0.578, 0.375, 0.5854, 0.125, 0.5854, 0.5624, 0.578, 0.625, 0.578, 0.625, 0.5854, 0.5624, 0.5854, 0.375, 0.172, 0.4349, 0.172, 0.4349, 0.1798, 0.375, 0.1798, 0.375, 0.5625, 0.4349, 0.5625, 0.4349, 0.5702, 0.375, 0.5702, 0.5624, 0.5625, 0.625, 0.5625, 0.625, 0.5702, 0.5624, 0.5702, 0.125, 0.5625, 0.375, 0.5625, 0.375, 0.5702, 0.125, 0.5702, 0.625, 0.5625, 0.875, 0.5625, 0.875, 0.5702, 0.625, 0.5702, 0.4349, 0.5625, 0.4998, 0.5625, 0.4998, 0.5702, 0.4349, 0.5702, 0.4349, 0.172, 0.4998, 0.172, 0.4998, 0.1798, 0.4349, 0.1798, 0.5624, 0.172, 0.625, 0.172, 0.625, 0.1798, 0.5624, 0.1798, 0.375, 0.5469, 0.4349, 0.5469, 0.4349, 0.5547, 0.375, 0.5547, 0.375, 0.1875, 0.4349, 0.1875, 0.4349, 0.1953, 0.375, 0.1953, 0.4349, 0.1875, 0.4998, 0.1875, 0.4998, 0.1953, 0.4349, 0.1953, 0.5624, 0.1875, 0.625, 0.1875, 0.625, 0.1953, 0.5624, 0.1953, 0.4349, 0.5469, 0.4998, 0.5469, 0.4998, 0.5547, 0.4349, 0.5547, 0.625, 0.5469, 0.875, 0.5469, 0.875, 0.5547, 0.625, 0.5547, 0.125, 0.5469, 0.375, 0.5469, 0.375, 0.5547, 0.125, 0.5547, 0.5624, 0.5469, 0.625, 0.5469, 0.625, 0.5547, 0.5624, 0.5547, 0.375, 0.2031, 0.4349, 0.2031, 0.4349, 0.2109, 0.375, 0.2109, 0.375, 0.5312, 0.4349, 0.5312, 0.4349, 0.5391, 0.375, 0.5391, 0.5624, 0.5312, 0.625, 0.5312, 0.625, 0.5391, 0.5624, 0.5391, 0.125, 0.5312, 0.375, 0.5312, 0.375, 0.5391, 0.125, 0.5391, 0.625, 0.5312, 0.875, 0.5312, 0.875, 0.5391, 0.625, 0.5391, 0.4349, 0.5312, 0.4998, 0.5312, 0.4998, 0.5391, 0.4349, 0.5391, 0.5624, 0.2031, 0.625, 0.2031, 0.625, 0.2109, 0.5624, 0.2109, 0.4349, 0.2031, 0.4998, 0.2031, 0.4998, 0.2109, 0.4349, 0.2109, 0.375, 0.5153, 0.4349, 0.5153, 0.4349, 0.5233, 0.375, 0.5233, 0.375, 0.2188, 0.4349, 0.2188, 0.4349, 0.2267, 0.375, 0.2267, 0.5624, 0.2188, 0.625, 0.2188, 0.625, 0.2267, 0.5624, 0.2267, 0.4349, 0.2188, 0.4998, 0.2188, 0.4998, 0.2267, 0.4349, 0.2267, 0.5624, 0.5153, 0.625, 0.5153, 0.625, 0.5233, 0.5624, 0.5233, 0.125, 0.5153, 0.375, 0.5153, 0.375, 0.5233, 0.125, 0.5233, 0.625, 0.5153, 0.875, 0.5153, 0.875, 0.5233, 0.625, 0.5233, 0.4349, 0.5153, 0.4998, 0.5153, 0.4998, 0.5233, 0.4349, 0.5233, 0.375, 0.2347, 0.4349, 0.2347, 0.4349, 0.2423, 0.375, 0.2423, 0.375, 0.5, 0.4349, 0.5, 0.4349, 0.5077, 0.375, 0.5077, 0.4349, 0.5, 0.4998, 0.5, 0.4998, 0.5077, 0.4349, 0.5077, 0.625, 0.5, 0.875, 0.5, 0.875, 0.5077, 0.625, 0.5077, 0.125, 0.5, 0.375, 0.5, 0.375, 0.5077, 0.125, 0.5077, 0.5624, 0.5, 0.625, 0.5, 0.625, 0.5077, 0.5624, 0.5077, 0.4349, 0.2347, 0.4998, 0.2347, 0.4998, 0.2423, 0.4349, 0.2423, 0.5624, 0.2347, 0.625, 0.2347, 0.625, 0.2423, 0.5624, 0.2423, 0.4998, 0.2347, 0.5624, 0.2347, 0.5624, 0.2423, 0.4998, 0.2423, 0.4998, 0.5, 0.5624, 0.5, 0.5624, 0.5077, 0.4998, 0.5077, 0.4998, 0.5153, 0.5624, 0.5153, 0.5624, 0.5233, 0.4998, 0.5233, 0.4998, 0.2188, 0.5624, 0.2188, 0.5624, 0.2267, 0.4998, 0.2267, 0.4998, 0.2031, 0.5624, 0.2031, 0.5624, 0.2109, 0.4998, 0.2109, 0.4998, 0.5312, 0.5624, 0.5312, 0.5624, 0.5391, 0.4998, 0.5391, 0.4998, 0.5469, 0.5624, 0.5469, 0.5624, 0.5547, 0.4998, 0.5547, 0.4998, 0.1875, 0.5624, 0.1875, 0.5624, 0.1953, 0.4998, 0.1953, 0.4998, 0.172, 0.5624, 0.172, 0.5624, 0.1798, 0.4998, 0.1798, 0.4998, 0.5625, 0.5624, 0.5625, 0.5624, 0.5702, 0.4998, 0.5702, 0.4998, 0.578, 0.5624, 0.578, 0.5624, 0.5854, 0.4998, 0.5854, 0.4998, 0.1566, 0.5624, 0.1566, 0.5624, 0.1646, 0.4998, 0.1646, 0.4998, 0.1408, 0.5624, 0.1408, 0.5624, 0.1487, 0.4998, 0.1487, 0.4998, 0.5934, 0.5624, 0.5934, 0.5624, 0.6013, 0.4998, 0.6013, 0.4998, 0.6092, 0.5624, 0.6092, 0.5624, 0.6171, 0.4998, 0.6171, 0.4998, 0.125, 0.5624, 0.125, 0.5624, 0.1329, 0.4998, 0.1329, 0.4998, 0.1097, 0.5624, 0.1097, 0.5624, 0.1173, 0.4998, 0.1173, 0.4998, 0.625, 0.5624, 0.625, 0.5624, 0.6327, 0.4998, 0.6327, 0.4998, 0.6403, 0.5624, 0.6403, 0.5624, 0.648, 0.4998, 0.648, 0.4998, 0.09375, 0.5624, 0.09375, 0.5624, 0.102, 0.4998, 0.102, 0.4998, 0.07843, 0.5624, 0.07843, 0.5624, 0.08609, 0.4998, 0.08609, 0.4998, 0.6562, 0.5624, 0.6562, 0.5624, 0.6639, 0.4998, 0.6639, 0.4998, 0.6716, 0.5624, 0.6716, 0.5624, 0.6795, 0.4998, 0.6795, 0.4998, 0.0625, 0.5624, 0.0625, 0.5624, 0.07046, 0.4998, 0.07046, 0.4998, 0.04688, 0.5624, 0.04688, 0.5624, 0.05469, 0.4998, 0.05469, 0.4998, 0.6875, 0.5624, 0.6875, 0.5624, 0.6953, 0.4998, 0.6953, 0.4998, 0.7031, 0.5624, 0.7031, 0.5624, 0.7109, 0.4998, 0.7109, 0.4998, 0.03125, 0.5624, 0.03125, 0.5624, 0.03906, 0.4998, 0.03906, 0.4998, 0.01562, 0.5624, 0.01562, 0.5624, 0.02344, 0.4998, 0.02344, 0.4998, 0.7188, 0.5624, 0.7188, 0.5624, 0.7266, 0.4998, 0.7266, 0.4998, 0.7344, 0.5624, 0.7344, 0.5624, 0.7422, 0.4998, 0.7422, 0.4998, 0.0, 0.5624, 0.0, 0.5624, 0.007812, 0.4998, 0.007812, 0.4998, 0.2267, 0.5624, 0.2267, 0.5624, 0.2347, 0.4998, 0.2347, 0.4998, 0.5077, 0.5624, 0.5077, 0.5624, 0.5153, 0.4998, 0.5153, 0.4998, 0.5391, 0.5624, 0.5391, 0.5624, 0.5469, 0.4998, 0.5469, 0.4998, 0.1953, 0.5624, 0.1953, 0.5624, 0.2031, 0.4998, 0.2031, 0.4998, 0.2109, 0.5624, 0.2109, 0.5624, 0.2188, 0.4998, 0.2188, 0.4998, 0.5233, 0.5624, 0.5233, 0.5624, 0.5312, 0.4998, 0.5312, 0.4998, 0.1646, 0.5624, 0.1646, 0.5624, 0.172, 0.4998, 0.172, 0.4998, 0.5702, 0.5624, 0.5702, 0.5624, 0.578, 0.4998, 0.578, 0.4998, 0.6013, 0.5624, 0.6013, 0.5624, 0.6092, 0.4998, 0.6092, 0.4998, 0.1329, 0.5624, 0.1329, 0.5624, 0.1408, 0.4998, 0.1408, 0.4998, 0.102, 0.5624, 0.102, 0.5624, 0.1097, 0.4998, 0.1097, 0.4998, 0.6327, 0.5624, 0.6327, 0.5624, 0.6403, 0.4998, 0.6403, 0.4998, 0.6639, 0.5624, 0.6639, 0.5624, 0.6716, 0.4998, 0.6716, 0.4998, 0.07046, 0.5624, 0.07046, 0.5624, 0.07843, 0.4998, 0.07843, 0.4998, 0.03906, 0.5624, 0.03906, 0.5624, 0.04688, 0.4998, 0.04688, 0.4998, 0.6953, 0.5624, 0.6953, 0.5624, 0.7031, 0.4998, 0.7031, 0.4998, 0.7266, 0.5624, 0.7266, 0.5624, 0.7344, 0.4998, 0.7344, 0.4998, 0.007812, 0.5624, 0.007812, 0.5624, 0.01562, 0.4998, 0.01562, 0.4998, 0.7109, 0.5624, 0.7109, 0.5624, 0.7188, 0.4998, 0.7188, 0.4998, 0.02344, 0.5624, 0.02344, 0.5624, 0.03125, 0.4998, 0.03125, 0.4998, 0.5854, 0.5624, 0.5854, 0.5624, 0.5934, 0.4998, 0.5934, 0.4998, 0.1487, 0.5624, 0.1487, 0.5624, 0.1566, 0.4998, 0.1566, 0.4998, 0.08609, 0.5624, 0.08609, 0.5624, 0.09375, 0.4998, 0.09375, 0.4998, 0.648, 0.5624, 0.648, 0.5624, 0.6562, 0.4998, 0.6562, 0.4998, 0.1798, 0.5624, 0.1798, 0.5624, 0.1875, 0.4998, 0.1875, 0.4998, 0.5547, 0.5624, 0.5547, 0.5624, 0.5625, 0.4998, 0.5625, 0.4998, 0.6795, 0.5624, 0.6795, 0.5624, 0.6875, 0.4998, 0.6875, 0.4998, 0.05469, 0.5624, 0.05469, 0.5624, 0.0625, 0.4998, 0.0625, 0.4998, 0.1173, 0.5624, 0.1173, 0.5624, 0.125, 0.4998, 0.125, 0.4998, 0.6171, 0.5624, 0.6171, 0.5624, 0.625, 0.4998, 0.625, 0.4998, 0.75, 0.5624, 0.75, 0.5624, 1.0, 0.4998, 1.0, 0.4998, 0.7422, 0.5624, 0.7422, 0.5624, 0.75, 0.4998, 0.75, 0.4998, 0.25, 0.5624, 0.25, 0.5624, 0.5, 0.4998, 0.5, 0.4998, 0.2423, 0.5624, 0.2423, 0.5624, 0.25, 0.4998, 0.25])
me_cube_002.update()

# ---- objects
ob_cube_001 = bpy.data.objects.new('Cube.001', me_cube_002)

# ---- transforms, parenting, visibility, modifiers, constraints
ob_cube_001.location = (0.0, 0.0, 0.0)
_m = ob_cube_001.modifiers.new('Array', 'ARRAY')
_m.count = 5
_m = ob_cube_001.modifiers.new('Array.001', 'ARRAY')
_m.count = 6
_m.relative_offset_displace = (0.0, 1.0, 0.0)

# ---- collection membership
col_collection.objects.link(ob_cube_001)

# ---- scene / render settings (as saved in the file)
scene.frame_start = 1; scene.frame_end = 250; scene.frame_set(1)
scene.render.engine = 'BLENDER_EEVEE_NEXT'
bpy.context.view_layer.update()

# ---- added for rendering (the .blend has no active camera and no usable light): camera, sun
cam_auto = bpy.data.cameras.new('AutoCamera')
cam_auto.lens = 50.0
cam_auto.sensor_width = 36.0
cam_auto.clip_end = 1000.0
ob_auto_camera = bpy.data.objects.new('AutoCamera', cam_auto)
scene.collection.objects.link(ob_auto_camera)
ob_auto_camera.location = (1.24408, -0.871207, 0.918439)
ob_auto_camera.rotation_euler = (1.09748, -7.21219e-08, 0.694738)
scene.camera = ob_auto_camera
light_auto_sun = bpy.data.lights.new('AutoSun', 'SUN')
light_auto_sun.energy = 3.0
light_auto_sun.angle = 0.0523599
ob_auto_sun = bpy.data.objects.new('AutoSun', light_auto_sun)
scene.collection.objects.link(ob_auto_sun)
ob_auto_sun.rotation_euler = (0.872665, 0.174533, 0.523599)
bpy.context.view_layer.update()
